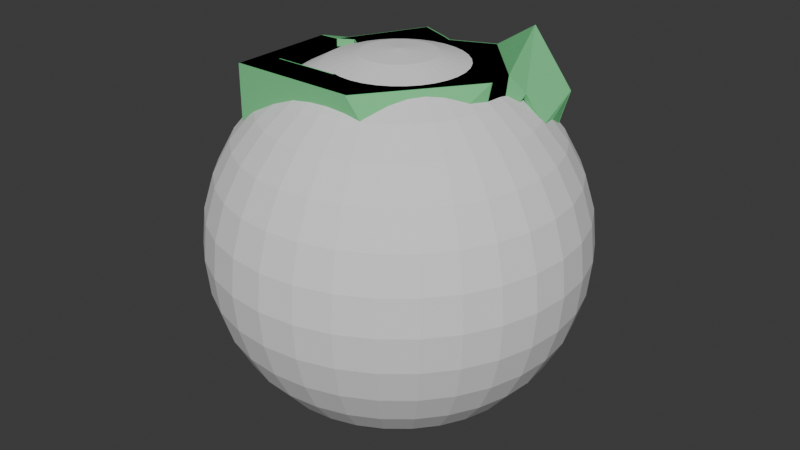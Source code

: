 # Source: elevator_trashed.blend  (saved by Blender 4.1.23; exported with 4.5.12 LTS)
import bpy
from mathutils import Matrix  # noqa: F401  (used for matrix-valued properties, if any)

bpy.ops.wm.read_factory_settings(use_empty=True)
scene = bpy.context.scene
scene.name = 'Scene'

# ---- collections
col_collection = bpy.data.collections.new('Collection'); scene.collection.children.link(col_collection)

# ---- materials (node trees are filled in below, after node groups)
mat_mb_metal_generic = bpy.data.materials.new('mb_metal_generic')
mat_mb_metal_generic.use_transparent_shadow = False
mat_mb_metal_generic.diffuse_color = (0.1823, 0.6247, 0.2627, 1.0)

# ---- material node trees

# ---- world
world_world = bpy.data.worlds.new('World'); scene.world = world_world
world_world.use_nodes = True; world_world.node_tree.nodes.clear()
_N = world_world.node_tree.nodes; _L = world_world.node_tree.links
n0 = _N.new('ShaderNodeOutputWorld'); n0.name = 'World Output'; n0.location = (300, 300)
n1 = _N.new('ShaderNodeBackground'); n1.name = 'Background'; n1.location = (10, 300)
n1.inputs[0].default_value = (0.05088, 0.05088, 0.05088, 1.0)
_L.new(n1.outputs[0], n0.inputs[0])
n0.is_active_output = True
world_world.color = (0.05088, 0.05088, 0.05088)
world_world.use_sun_shadow = False
world_world.sun_shadow_jitter_overblur = 0.0

# ---- meshes
me_unnamed_elevatortrashed_superhigh = bpy.data.meshes.new('unnamed elevatortrashed superhigh')
me_unnamed_elevatortrashed_superhigh.from_pydata([(39.77, -40.0, 46.91), (-68.55, -68.4, 38.23), (-84.85, -77.0, 120.0), (17.75, -77.0, 120.0), (17.38, -77.0, 83.89), (6.632, -77.0, 49.87), (56.07, -77.0, 32.91), (78.0, -77.0, 21.06), (78.0, -77.0, -9.055), (-84.85, -59.4, 55.46), (-79.85, -59.4, 55.46), (-79.85, -54.9, 43.66), (56.6, 77.0, 50.57), (73.0, 70.0, 12.36), (56.6, 70.0, 50.58), (73.0, 70.0, 1.943), (-58.11, 16.29, 120.0), (-58.11, 16.29, 114.0), (-69.85, 10.0, 114.0), (-69.85, -51.37, 114.0), (-69.85, 10.0, 120.0), (-69.85, -51.37, 120.0), (-16.97, 10.0, 114.0), (-16.97, -51.37, 120.0), (-52.24, -70.0, 38.62), (33.34, -77.0, 8.912), (-79.85, -70.0, 54.95), (-79.85, -70.0, 114.0), (21.22, -70.0, 83.89), (58.3, -77.0, 72.45), (23.52, -77.0, 27.89), (-52.24, -77.0, 83.89), (73.0, -4.769, 83.89), (73.0, 32.41, 114.0), (-49.72, 77.0, 69.69), (-79.85, 15.67, 114.0), (-79.85, -59.4, 83.89), (-84.85, 53.32, 38.62), (-84.85, 53.32, 49.96), (88.38, 40.78, 90.0), (-79.85, 13.5, 83.89), (-65.48, 77.0, 38.62), (10.13, 77.0, 38.62), (9.412, 59.04, 38.62), (-52.24, -70.0, 46.56), (6.849, -70.0, 50.09), (65.04, -51.93, 0.08525), (-21.65, -52.13, -7.942), (-35.12, -53.75, -7.942), (-67.83, -57.99, -7.942), (29.13, -40.0, 33.92), (-55.17, -55.13, -17.08), (-21.65, -52.13, -17.08), (12.92, 70.0, -7.942), (73.0, 5.185, 0.174), (73.0, 5.185, -8.967), (12.92, 70.0, -17.08), (65.04, -51.93, -9.055), (-55.17, -55.13, -7.942), (-40.83, -54.14, -17.08), (-70.83, -29.57, -17.08), (-60.05, 34.62, -17.08), (-46.2, 38.48, -7.942), (-46.8, 48.61, -7.942), (-46.8, 48.61, -17.08), (5.375, 49.32, -7.942), (5.375, 49.32, -17.08), (25.66, -58.16, -7.942), (56.42, -70.0, -9.055), (-65.48, 70.0, 38.62), (78.0, 18.0, 83.89), (78.0, -27.17, -17.08), (78.0, 12.44, -8.967), (78.0, 13.21, 0.174), (-52.24, -77.0, 38.62), (-37.22, -77.0, 38.62), (-21.97, -77.0, 38.62), (25.27, -77.0, 6.313), (-3.677, -77.0, 20.4), (59.46, -39.27, -9.055), (62.5, 1.343, 0.174), (54.52, -28.05, -7.942), (54.52, -28.05, -9.055), (-79.85, 70.0, 49.68), (-79.85, 53.32, 38.62), (-79.85, 37.16, -7.942), (40.55, -40.0, 32.42), (40.0, -77.0, 26.06), (54.87, -40.0, 39.08), (78.0, -40.0, 26.57), (-33.22, -70.0, 38.62), (78.0, 77.0, 36.27), (98.45, 41.87, 82.51), (73.0, 40.0, 37.51), (73.0, 40.0, 12.36), (68.68, 61.49, 135.7), (69.53, 70.28, 102.6), (-2.703, 54.84, 83.89), (-3.154, 62.25, 83.89), (-10.31, 54.84, 103.8), (-16.16, 59.04, 83.89), (62.5, 1.343, -8.967), (56.8, -19.66, -17.08), (2.954, -64.53, -17.08), (1.908, -77.0, -17.08), (13.66, -70.0, 114.0), (73.0, -5.076, 114.0), (-16.97, -51.37, 114.0), (-16.87, -70.0, -7.942), (-3.677, -70.0, 20.4), (-21.97, -70.0, 38.62), (25.27, -70.0, 6.313), (33.34, -70.0, 8.912), (73.0, -70.0, 0.08525), (52.92, -70.0, 30.22), (13.66, -70.0, 27.07), (12.42, -70.0, 24.39), (21.72, -70.0, 64.96), (73.0, 40.0, -3.447), (73.0, 15.76, -8.967), (-79.85, 70.0, 43.5), (-65.48, 70.0, 54.75), (-50.74, 70.0, 72.5), (-60.05, 34.62, -7.942), (-79.85, 70.0, -7.942), (-45.73, 63.98, -7.942), (-49.91, 10.0, 120.0), (-16.97, 10.0, 120.0), (6.325, 66.04, 120.0), (31.21, 77.0, 120.0), (-84.85, 9.856, 83.89), (-84.85, 9.422, 120.0), (-84.85, -59.4, 83.89), (-84.85, -65.88, 58.21), (-49.91, 10.0, 114.0), (-33.79, 63.86, 102.6), (-70.83, -29.57, -7.942), (-46.2, 38.48, -17.08), (78.0, 77.0, 3.216), (78.0, 25.37, 120.0), (92.69, 39.76, 92.31), (92.69, 74.19, 107.4), (-81.29, 77.0, 99.8), (-35.95, 77.0, 120.0), (78.0, 40.0, 12.36), (73.0, 14.56, 0.174), (78.0, 40.0, 37.51), (85.37, 37.09, 104.8), (81.06, 38.1, 102.5), (-63.55, -61.4, -7.942), (-40.87, -70.0, -7.942), (-79.85, 37.16, -17.08), (-84.85, 77.0, -17.08), (-84.85, -54.9, 43.66), (-65.48, 77.0, 54.02), (78.0, 4.898, 120.0), (70.61, 66.12, 144.9), (16.73, -40.0, 30.94), (81.31, 72.88, 82.53), (56.6, 70.0, 65.24), (6.751, 60.74, 105.1), (39.99, 70.0, 89.45), (43.27, 70.0, 110.0), (-74.54, 70.0, 95.87), (-36.27, 70.0, 83.89), (-79.85, -34.93, 38.62), (42.41, -70.0, -7.942), (78.0, -28.97, -7.942), (73.0, -40.0, 0.08525), (78.0, -40.0, 0.08525), (56.92, -19.21, -7.942), (56.42, -70.0, 0.08525), (-16.87, -70.08, -17.08), (25.66, -58.16, -17.08), (-68.72, 77.0, 65.27), (-79.25, 74.2, 51.94), (-74.04, 53.32, 79.88), (-64.85, 70.0, 69.24), (-77.2, 61.32, 61.69), (-67.39, 53.32, 74.16), (-78.48, 58.58, 68.83), (-84.85, 61.77, 56.25), (-80.97, 61.77, 62.93), (-49.5, 70.0, 69.09), (-30.55, 77.0, 83.89), (-69.34, 53.32, 81.59), (78.0, -7.774, 83.89), (21.72, -77.0, 64.96), (50.52, -70.0, 71.74), (36.23, -40.0, 50.45), (12.42, -77.0, 24.58), (41.92, -40.0, 23.2), (73.0, -70.0, 17.99), (73.0, -40.0, 22.27), (53.82, -40.0, 34.38), (41.92, -70.0, 23.2), (97.75, 76.04, 98.73), (94.14, 42.88, 80.19), (90.63, 69.51, 98.35), (73.0, 70.0, 47.32), (88.7, 71.63, 88.27), (73.98, 79.53, 98.42), (76.45, 72.81, 90.81), (70.14, 77.02, 104.4), (79.24, 81.34, 90.26), (73.0, 18.88, 83.89), (56.6, 77.0, 67.08), (16.38, 77.0, -17.08), (-84.85, 77.0, 43.58), (-72.28, -62.52, 39.89), (-46.17, -70.0, 64.89), (-46.17, -77.0, 63.52), (-84.85, -61.87, 41.0), (-67.0, -67.09, 30.79), (-83.06, -60.39, 32.49), (-52.24, -70.0, 83.89), (-84.85, -32.84, 38.62), (-68.55, -68.4, 7.64), (-84.85, -77.0, 55.63), (-63.55, -61.4, 36.85), (-68.55, -68.4, -17.08), (-77.81, -47.69, -17.08), (31.21, 77.0, 89.45), (-2.831, 62.25, 120.0), (-10.21, 66.04, 120.0), (3.943, 59.04, 83.89), (7.091, 66.04, 83.89), (-16.4, 66.04, 83.89), (-79.85, 53.32, 49.96), (-50.74, 77.0, 72.5), (-52.24, -77.0, 46.82)], [], [(0, 157, 189), (157, 0, 50), (230, 1, 74), (1, 230, 211), (31, 218, 211), (218, 31, 2), (2, 31, 3), (4, 3, 31), (3, 4, 29), (187, 29, 4), (5, 29, 187), (29, 5, 30), (190, 30, 5), (25, 30, 190), (30, 25, 87), (87, 25, 6), (6, 25, 7), (7, 25, 8), (77, 8, 25), (8, 77, 104), (104, 77, 220), (78, 220, 77), (220, 78, 76), (37, 228, 38), (228, 37, 84), (10, 153, 9), (153, 10, 11), (36, 9, 132), (9, 36, 10), (12, 159, 206), (159, 12, 14), (199, 14, 13), (14, 199, 159), (56, 13, 53), (13, 56, 15), (18, 16, 20), (16, 18, 17), (20, 19, 18), (19, 20, 21), (21, 107, 19), (107, 21, 23), (23, 22, 107), (22, 23, 127), (74, 44, 230), (44, 74, 24), (112, 77, 25), (77, 112, 111), (26, 210, 44), (210, 26, 215), (27, 215, 26), (215, 27, 28), (105, 28, 27), (186, 29, 0), (30, 0, 29), (0, 30, 50), (215, 4, 31), (4, 215, 28), (33, 32, 106), (32, 33, 205), (122, 34, 229), (34, 122, 183), (27, 40, 35), (40, 27, 36), (26, 36, 27), (36, 26, 10), (11, 10, 26), (147, 148, 140), (39, 140, 148), (140, 39, 92), (197, 92, 39), (152, 37, 208), (38, 208, 37), (208, 38, 181), (198, 148, 95), (148, 198, 39), (132, 40, 36), (40, 132, 130), (69, 42, 41), (42, 69, 43), (84, 216, 165), (216, 84, 37), (219, 24, 149), (24, 219, 44), (45, 187, 117), (187, 45, 5), (113, 46, 171), (46, 113, 168), (48, 108, 47), (108, 48, 150), (58, 150, 48), (150, 58, 149), (49, 149, 58), (143, 184, 142), (229, 142, 184), (142, 229, 174), (34, 174, 229), (169, 168, 89), (193, 89, 168), (89, 193, 88), (194, 88, 193), (88, 194, 86), (191, 86, 194), (86, 191, 50), (157, 50, 191), (37, 151, 221), (60, 221, 151), (221, 60, 220), (51, 220, 60), (220, 51, 172), (59, 172, 51), (172, 59, 52), (53, 69, 124), (69, 53, 43), (13, 43, 53), (43, 13, 14), (55, 80, 54), (80, 55, 101), (127, 134, 22), (134, 127, 126), (108, 103, 172), (103, 108, 173), (66, 53, 65), (53, 66, 56), (57, 171, 46), (171, 57, 68), (51, 136, 58), (136, 51, 60), (58, 59, 51), (59, 58, 48), (60, 123, 136), (123, 60, 61), (61, 62, 123), (62, 61, 137), (137, 63, 62), (63, 137, 64), (64, 65, 63), (65, 64, 66), (68, 67, 171), (67, 68, 173), (41, 121, 69), (121, 41, 154), (17, 126, 16), (126, 17, 134), (32, 70, 186), (70, 32, 205), (113, 193, 168), (193, 113, 192), (8, 89, 7), (89, 8, 169), (71, 169, 8), (169, 71, 167), (72, 167, 71), (167, 72, 73), (138, 73, 72), (73, 138, 144), (91, 144, 138), (144, 91, 146), (76, 109, 110), (109, 76, 78), (220, 75, 74), (75, 220, 76), (111, 78, 77), (78, 111, 109), (46, 79, 57), (79, 46, 82), (81, 82, 46), (80, 101, 170), (102, 170, 101), (170, 102, 81), (82, 81, 102), (83, 228, 120), (84, 120, 228), (120, 84, 124), (165, 124, 84), (124, 165, 85), (11, 85, 165), (29, 186, 155), (70, 155, 186), (155, 70, 139), (147, 139, 70), (50, 30, 86), (87, 86, 30), (86, 87, 88), (6, 88, 87), (88, 6, 89), (7, 89, 6), (24, 74, 90), (75, 90, 74), (90, 75, 110), (76, 110, 75), (91, 196, 146), (92, 146, 196), (146, 93, 144), (94, 144, 93), (198, 95, 202), (96, 202, 95), (164, 184, 100), (227, 100, 184), (100, 227, 97), (98, 97, 227), (97, 98, 225), (226, 225, 98), (213, 217, 74), (220, 74, 217), (225, 99, 97), (100, 97, 99), (100, 135, 164), (55, 102, 101), (102, 55, 82), (82, 55, 79), (71, 79, 55), (79, 71, 57), (8, 57, 71), (57, 8, 68), (103, 68, 8), (68, 103, 173), (104, 103, 8), (103, 104, 172), (220, 172, 104), (188, 105, 106), (107, 106, 105), (106, 107, 33), (22, 33, 107), (162, 33, 22), (33, 162, 95), (90, 150, 24), (150, 90, 108), (108, 90, 109), (110, 109, 90), (108, 109, 166), (111, 166, 109), (112, 166, 111), (166, 112, 171), (171, 112, 113), (113, 112, 192), (192, 112, 114), (114, 112, 195), (195, 112, 115), (116, 115, 112), (45, 115, 116), (117, 115, 45), (115, 117, 188), (28, 188, 117), (93, 199, 94), (13, 94, 199), (15, 94, 13), (118, 94, 15), (94, 118, 145), (119, 145, 118), (145, 119, 54), (55, 54, 119), (124, 69, 120), (121, 120, 69), (120, 121, 83), (83, 121, 177), (183, 177, 121), (122, 177, 183), (177, 122, 163), (123, 85, 136), (85, 123, 124), (62, 124, 123), (63, 124, 62), (124, 63, 125), (65, 125, 63), (53, 125, 65), (125, 53, 124), (16, 143, 20), (143, 16, 224), (126, 224, 16), (224, 126, 223), (127, 223, 126), (223, 127, 128), (128, 127, 129), (129, 127, 139), (23, 139, 127), (139, 23, 155), (155, 23, 3), (3, 23, 2), (21, 2, 23), (20, 2, 21), (2, 20, 131), (132, 131, 130), (131, 132, 2), (133, 2, 132), (2, 133, 218), (218, 133, 212), (212, 133, 153), (153, 133, 9), (132, 9, 133), (107, 105, 19), (27, 19, 105), (19, 27, 18), (35, 18, 27), (163, 18, 35), (18, 163, 17), (17, 163, 134), (135, 134, 163), (99, 134, 135), (160, 134, 99), (162, 134, 160), (134, 162, 22), (136, 11, 49), (11, 136, 85), (151, 61, 60), (152, 61, 151), (61, 152, 137), (137, 152, 64), (64, 152, 66), (66, 152, 56), (207, 56, 152), (138, 56, 207), (56, 138, 15), (72, 15, 138), (15, 72, 118), (118, 72, 119), (119, 72, 55), (71, 55, 72), (139, 147, 156), (140, 156, 147), (156, 140, 141), (141, 140, 196), (92, 196, 140), (191, 115, 157), (20, 143, 142), (131, 20, 142), (223, 226, 98), (142, 130, 131), (205, 95, 148), (73, 144, 145), (145, 144, 94), (92, 197, 146), (205, 148, 147), (0, 189, 186), (150, 149, 24), (28, 117, 187), (152, 151, 37), (214, 153, 216), (175, 34, 154), (204, 141, 196), (183, 121, 154), (158, 159, 199), (155, 3, 29), (156, 129, 139), (157, 115, 189), (105, 188, 28), (112, 25, 190), (161, 203, 96), (175, 154, 208), (158, 206, 159), (160, 99, 225), (160, 161, 162), (99, 135, 100), (163, 164, 135), (153, 165, 216), (49, 11, 209), (166, 67, 108), (58, 136, 49), (168, 81, 46), (167, 168, 169), (81, 167, 170), (170, 167, 80), (166, 171, 67), (108, 172, 47), (172, 52, 47), (67, 173, 108), (48, 47, 52), (174, 175, 181), (181, 175, 208), (34, 175, 174), (176, 142, 174), (177, 163, 185), (179, 178, 177), (176, 180, 179), (180, 176, 174), (181, 38, 182), (181, 182, 174), (180, 174, 182), (178, 179, 182), (182, 179, 180), (38, 228, 182), (182, 228, 178), (177, 185, 179), (179, 185, 176), (154, 34, 183), (156, 203, 129), (130, 142, 176), (130, 176, 185), (185, 35, 40), (229, 184, 164), (161, 96, 162), (163, 35, 185), (225, 161, 160), (83, 177, 178), (32, 186, 189), (106, 32, 189), (187, 4, 28), (106, 189, 188), (5, 45, 116), (188, 189, 115), (190, 116, 112), (190, 5, 116), (191, 195, 115), (192, 114, 193), (194, 193, 114), (194, 195, 191), (194, 114, 195), (80, 167, 54), (167, 81, 168), (91, 204, 196), (91, 206, 204), (197, 93, 146), (39, 198, 200), (39, 200, 197), (199, 197, 200), (197, 199, 93), (158, 200, 198), (199, 200, 158), (202, 96, 201), (202, 158, 198), (158, 202, 204), (201, 96, 203), (203, 156, 141), (204, 202, 201), (201, 203, 141), (206, 158, 204), (204, 201, 141), (129, 203, 222), (95, 162, 96), (95, 205, 33), (70, 205, 147), (206, 91, 12), (138, 12, 91), (12, 138, 42), (207, 42, 138), (42, 207, 41), (152, 41, 207), (208, 41, 152), (41, 208, 154), (203, 161, 222), (143, 227, 184), (42, 43, 12), (14, 12, 43), (54, 167, 73), (73, 145, 54), (26, 209, 11), (44, 219, 26), (215, 211, 210), (211, 44, 210), (1, 214, 213), (212, 214, 1), (211, 218, 1), (1, 213, 74), (212, 153, 214), (153, 11, 165), (37, 221, 216), (48, 52, 59), (215, 31, 211), (221, 214, 216), (214, 217, 213), (212, 1, 218), (26, 219, 209), (149, 209, 219), (209, 149, 49), (221, 217, 214), (221, 220, 217), (128, 129, 222), (222, 226, 128), (40, 130, 185), (128, 226, 223), (98, 224, 223), (222, 161, 226), (227, 224, 98), (226, 161, 225), (143, 224, 227), (83, 178, 228), (229, 164, 122), (122, 164, 163), (211, 230, 44)])
me_unnamed_elevatortrashed_superhigh.polygons.foreach_set('use_smooth', [True] * 478)
_k = set([(0, 50), (0, 186), (0, 189), (1, 212), (1, 213), (1, 218), (2, 3), (2, 131), (2, 218), (3, 29), (3, 155), (4, 28), (4, 31), (4, 187), (5, 45), (5, 116), (5, 187), (5, 190), (6, 7), (6, 87), (7, 8), (8, 71), (8, 104), (9, 10), (9, 132), (9, 153), (10, 11), (10, 36), (11, 26), (11, 49), (11, 153), (11, 165), (11, 209), (12, 14), (12, 42), (12, 206), (13, 14), (13, 15), (13, 53), (13, 199), (14, 43), (14, 159), (15, 56), (15, 118), (16, 17), (16, 20), (16, 126), (17, 18), (17, 134), (18, 19), (18, 20), (19, 21), (19, 107), (20, 21), (20, 131), (20, 142), (20, 143), (21, 23), (22, 107), (22, 127), (22, 134), (23, 107), (23, 127), (24, 44), (24, 74), (24, 90), (24, 149), (24, 150), (25, 77), (25, 112), (25, 190), (26, 27), (26, 44), (26, 209), (26, 219), (27, 35), (27, 105), (28, 117), (28, 187), (28, 215), (29, 30), (29, 155), (30, 87), (31, 211), (31, 215), (32, 106), (32, 186), (32, 189), (32, 205), (33, 95), (33, 106), (33, 205), (34, 154), (34, 174), (34, 175), (34, 183), (34, 229), (35, 40), (35, 163), (35, 185), (36, 40), (36, 132), (37, 38), (37, 84), (37, 151), (37, 152), (37, 216), (37, 221), (38, 181), (38, 182), (38, 228), (39, 148), (39, 197), (39, 198), (39, 200), (40, 185), (41, 42), (41, 69), (41, 154), (42, 43), (43, 69), (44, 210), (44, 211), (44, 219), (44, 230), (45, 116), (45, 117), (46, 57), (46, 81), (46, 168), (46, 171), (47, 48), (47, 52), (47, 108), (47, 172), (48, 52), (48, 58), (48, 59), (49, 58), (49, 136), (49, 149), (49, 209), (50, 86), (51, 58), (51, 59), (51, 60), (52, 59), (52, 172), (53, 56), (53, 65), (53, 124), (54, 55), (54, 73), (54, 80), (54, 145), (54, 167), (55, 101), (55, 119), (56, 66), (57, 68), (57, 79), (58, 136), (60, 61), (60, 136), (61, 123), (61, 137), (62, 63), (62, 123), (62, 137), (63, 64), (63, 65), (64, 66), (64, 137), (65, 66), (67, 108), (67, 166), (67, 171), (67, 173), (68, 171), (68, 173), (69, 121), (69, 124), (70, 147), (70, 186), (70, 205), (71, 72), (72, 138), (73, 144), (73, 145), (73, 167), (74, 75), (74, 230), (75, 76), (76, 78), (76, 110), (77, 78), (77, 111), (78, 109), (79, 82), (80, 101), (80, 167), (80, 170), (81, 82), (81, 167), (81, 168), (81, 170), (82, 102), (83, 120), (83, 177), (83, 178), (83, 228), (84, 165), (84, 228), (85, 124), (85, 136), (86, 88), (88, 89), (89, 169), (90, 110), (91, 138), (91, 196), (91, 204), (91, 206), (92, 140), (92, 146), (92, 197), (93, 94), (93, 146), (93, 197), (93, 199), (94, 144), (94, 145), (95, 148), (95, 162), (95, 198), (95, 205), (96, 161), (96, 162), (96, 202), (96, 203), (97, 100), (97, 225), (98, 223), (98, 224), (98, 226), (98, 227), (99, 100), (99, 135), (99, 160), (99, 225), (100, 135), (100, 164), (101, 102), (103, 172), (103, 173), (104, 220), (105, 107), (105, 188), (106, 188), (106, 189), (108, 150), (108, 166), (108, 172), (108, 173), (109, 110), (109, 111), (111, 112), (112, 116), (113, 168), (113, 171), (113, 192), (114, 192), (114, 194), (114, 195), (115, 157), (115, 188), (115, 189), (115, 191), (115, 195), (116, 190), (117, 187), (118, 119), (120, 124), (121, 154), (121, 183), (122, 163), (122, 164), (122, 183), (122, 229), (123, 136), (126, 127), (126, 134), (128, 129), (128, 222), (128, 223), (128, 226), (129, 139), (129, 156), (129, 203), (129, 222), (130, 131), (130, 132), (130, 142), (130, 176), (130, 185), (131, 142), (135, 163), (135, 164), (138, 207), (139, 155), (139, 156), (140, 147), (141, 156), (141, 196), (141, 201), (141, 203), (142, 143), (142, 174), (142, 176), (143, 184), (143, 224), (143, 227), (144, 145), (144, 146), (146, 197), (147, 148), (147, 205), (148, 205), (149, 150), (149, 209), (149, 219), (151, 152), (152, 207), (152, 208), (153, 165), (153, 212), (153, 214), (153, 216), (154, 175), (154, 183), (154, 208), (157, 189), (157, 191), (158, 159), (158, 198), (158, 199), (158, 200), (158, 202), (158, 204), (158, 206), (159, 199), (159, 206), (160, 161), (160, 162), (160, 225), (161, 162), (161, 203), (161, 222), (161, 225), (161, 226), (163, 164), (163, 177), (163, 185), (164, 184), (164, 229), (165, 216), (166, 171), (167, 169), (167, 170), (168, 169), (168, 193), (174, 175), (174, 176), (174, 180), (174, 181), (174, 182), (175, 181), (175, 208), (176, 179), (176, 180), (176, 185), (177, 178), (177, 179), (177, 185), (178, 179), (178, 182), (178, 228), (179, 180), (179, 185), (180, 182), (181, 182), (181, 208), (182, 228), (184, 227), (184, 229), (186, 189), (188, 189), (191, 194), (191, 195), (192, 193), (193, 194), (194, 195), (196, 204), (197, 199), (197, 200), (198, 200), (198, 202), (199, 200), (201, 202), (201, 203), (201, 204), (203, 222), (204, 206), (209, 219), (210, 211), (210, 215), (211, 215), (211, 230), (212, 214), (212, 218), (213, 214), (213, 217), (214, 216), (214, 217), (214, 221), (216, 221), (217, 220), (217, 221), (220, 221), (222, 226), (223, 224), (223, 226), (224, 227), (225, 226)])
me_unnamed_elevatortrashed_superhigh.attributes.new('sharp_edge', 'BOOLEAN', 'EDGE').data.foreach_set('value', [ (min(e.vertices), max(e.vertices)) in _k for e in me_unnamed_elevatortrashed_superhigh.edges])
_uv = me_unnamed_elevatortrashed_superhigh.uv_layers.new(name='UVMap_0')
_uv.uv.foreach_set('vector', [0.3278, -0.6049, 0.4427, -0.7033, 0.3455, -0.583, 0.4427, -0.7033, 0.3278, -0.6049, 0.3809, -0.685, 0.163, -0.6054, 0.08172, -0.6584, 0.163, -0.656, 0.08172, -0.6584, 0.163, -0.6054, 0.163, -0.5302, 0.163, -0.3769, 0.0004881, -0.5511, 0.163, -0.5302, 0.0004881, -0.5511, 0.163, -0.3769, 0.0004881, -0.1542, 0.0004881, -0.1542, 0.163, -0.3769, 0.5624, -0.1542, 0.5605, -0.3769, 0.5624, -0.1542, 0.163, -0.3769, 0.5624, -0.1542, 0.5605, -0.3769, 0.7994, -0.4474, 0.5822, -0.4936, 0.7994, -0.4474, 0.5605, -0.3769, 0.507, -0.5866, 0.7994, -0.4474, 0.5822, -0.4936, 0.7994, -0.4474, 0.507, -0.5866, 0.5912, -0.7222, 0.5358, -0.7426, 0.5912, -0.7222, 0.507, -0.5866, 0.6401, -0.8392, 0.5912, -0.7222, 0.5358, -0.7426, 0.5912, -0.7222, 0.6401, -0.8392, 0.6733, -0.7335, 0.6733, -0.7335, 0.6401, -0.8392, 0.7883, -0.6912, 0.7883, -0.6912, 0.6401, -0.8392, 0.8975, -0.7643, 0.8975, -0.7643, 0.6401, -0.8392, 0.8975, -0.95, 0.5999, -0.8553, 0.8975, -0.95, 0.6401, -0.8392, 0.8975, -0.95, 0.5999, -0.8553, 0.4834, -0.9995, 0.4834, -0.9995, 0.5999, -0.8553, 0.08172, -0.9995, 0.4556, -0.7684, 0.08172, -0.9995, 0.5999, -0.8553, 0.08172, -0.9995, 0.4556, -0.7684, 0.3645, -0.656, 0.0004881, -0.656, 0.02541, -0.5861, 0.0004881, -0.5861, 0.02541, -0.5861, 0.0004881, -0.656, 0.02541, -0.656, 0.1115, -0.0254, 0.1399, -0.0005012, 0.1115, -0.0005012, 0.1399, -0.0005012, 0.1115, -0.0254, 0.1399, -0.0254, 0.9746, -0.3769, 0.9995, -0.5522, 0.9995, -0.3769, 0.9995, -0.5522, 0.9746, -0.3769, 0.9746, -0.5522, 0.02785, -0.5823, 0.07202, -0.4919, 0.02785, -0.4805, 0.07202, -0.4919, 0.02785, -0.5823, 0.07202, -0.5823, 0.8726, -0.6024, 0.7909, -0.5823, 0.8726, -0.8179, 0.7909, -0.5823, 0.8726, -0.6024, 0.7909, -0.4919, 0.5383, -0.9995, 0.8726, -0.8179, 0.5383, -0.9431, 0.8726, -0.8179, 0.5383, -0.9995, 0.8726, -0.8822, 0.07525, -0.1912, 0.1338, -0.1542, 0.07525, -0.1542, 0.1338, -0.1542, 0.07525, -0.1912, 0.1338, -0.1912, 0.5494, -0.1542, 0.1622, -0.1912, 0.5494, -0.1912, 0.1622, -0.1912, 0.5494, -0.1542, 0.1622, -0.1542, 0.9247, -0.1542, 0.6106, -0.1912, 0.9247, -0.1912, 0.6106, -0.1912, 0.9247, -0.1542, 0.6106, -0.1542, 0.8378, -0.1542, 0.4506, -0.1912, 0.8378, -0.1912, 0.4506, -0.1912, 0.8378, -0.1542, 0.4506, -0.1542, 0.0004881, -0.656, 0.04466, -0.607, 0.0004881, -0.6054, 0.04466, -0.607, 0.0004881, -0.656, 0.04466, -0.656, 0.04466, -0.6401, 0.0004881, -0.5999, 0.0004881, -0.6401, 0.0004881, -0.5999, 0.04466, -0.6401, 0.04466, -0.5999, 0.9746, -0.5553, 0.837, -0.5217, 0.837, -0.607, 0.837, -0.5217, 0.9746, -0.5553, 0.837, -0.3769, 0.9746, -0.1912, 0.837, -0.3769, 0.9746, -0.5553, 0.837, -0.3769, 0.9746, -0.1912, 0.4203, -0.3769, 0.458, -0.1912, 0.4203, -0.3769, 0.9746, -0.1912, 0.5627, -0.8975, 0.9995, -0.7993, 0.7661, -0.6721, 0.9995, -0.5911, 0.7661, -0.6721, 0.9995, -0.7993, 0.7661, -0.6721, 0.9995, -0.5911, 0.7661, -0.6191, 0.9553, -0.163, 0.9995, -0.5605, 0.9995, -0.163, 0.9995, -0.5605, 0.9553, -0.163, 0.9553, -0.5797, 0.3092, -0.1912, 0.5438, -0.3769, 0.5457, -0.1912, 0.5438, -0.3769, 0.3092, -0.1912, 0.3946, -0.3769, 0.928, -0.1705, 0.9721, -0.1756, 0.9721, -0.1705, 0.9721, -0.1756, 0.928, -0.1705, 0.928, -0.1767, 0.04466, -0.1912, 0.5714, -0.3769, 0.5852, -0.1912, 0.5714, -0.3769, 0.04466, -0.1912, 0.1115, -0.3769, 0.04466, -0.5553, 0.1115, -0.3769, 0.04466, -0.1912, 0.1115, -0.3769, 0.04466, -0.5553, 0.1115, -0.5522, 0.1399, -0.6249, 0.1115, -0.5522, 0.04466, -0.5553, 0.2797, -0.9343, 0.2733, -0.9128, 0.2628, -0.9708, 0.2564, -0.9493, 0.2628, -0.9708, 0.2733, -0.9128, 0.2628, -0.9708, 0.2564, -0.9493, 0.2495, -0.9995, 0.2431, -0.978, 0.2495, -0.9995, 0.2564, -0.9493, 0.02785, -0.9995, 0.1773, -0.656, 0.02785, -0.6254, 0.1773, -0.5861, 0.02785, -0.6254, 0.1773, -0.656, 0.02785, -0.6254, 0.1773, -0.5861, 0.1239, -0.5473, 0.0751, -0.9605, 0.2733, -0.9128, 0.1257, -0.8511, 0.2733, -0.9128, 0.0751, -0.9605, 0.2564, -0.9493, 0.8885, -0.0005012, 0.4285, -0.0254, 0.8885, -0.0254, 0.4285, -0.0254, 0.8885, -0.0005012, 0.4515, -0.0005012, 0.928, -0.09701, 0.9721, -0.5244, 0.9721, -0.09701, 0.9721, -0.5244, 0.928, -0.09701, 0.928, -0.5244, 0.8227, -0.0254, 0.2791, -0.0005012, 0.2659, -0.0254, 0.2791, -0.0005012, 0.8227, -0.0254, 0.8227, -0.0005012, 0.8933, -0.6669, 0.837, -0.656, 0.8933, -0.9431, 0.837, -0.656, 0.8933, -0.6669, 0.837, -0.607, 0.04466, -0.508, 0.0004881, -0.5822, 0.04466, -0.5822, 0.0004881, -0.5822, 0.04466, -0.508, 0.0004881, -0.507, 0.04466, -0.8726, 0.1586, -0.833, 0.04466, -0.79, 0.1586, -0.833, 0.04466, -0.8726, 0.2339, -0.8726, 0.1472, -0.2484, 0.04466, -0.3899, 0.1574, -0.366, 0.04466, -0.3899, 0.1472, -0.2484, 0.04466, -0.2196, 0.1385, -0.1484, 0.04466, -0.2196, 0.1472, -0.2484, 0.04466, -0.2196, 0.1385, -0.1484, 0.09895, -0.1066, 0.1204, -0.08533, 0.09895, -0.1066, 0.1385, -0.1484, 0.7052, -0.1542, 0.6783, -0.3769, 0.9817, -0.2788, 0.8295, -0.4471, 0.9817, -0.2788, 0.6783, -0.3769, 0.9817, -0.2788, 0.8295, -0.4471, 0.9191, -0.4917, 0.8244, -0.4644, 0.9191, -0.4917, 0.8295, -0.4471, 0.1024, -0.8936, 0.1274, -0.8936, 0.1024, -0.7303, 0.1274, -0.7568, 0.1024, -0.7303, 0.1274, -0.8936, 0.1024, -0.7303, 0.1274, -0.7568, 0.2177, -0.6532, 0.2229, -0.6822, 0.2177, -0.6532, 0.1274, -0.7568, 0.2177, -0.6532, 0.2229, -0.6822, 0.324, -0.6943, 0.3171, -0.7511, 0.324, -0.6943, 0.2229, -0.6822, 0.324, -0.6943, 0.3171, -0.7511, 0.3809, -0.685, 0.4427, -0.7033, 0.3809, -0.685, 0.3171, -0.7511, 0.1773, 0.2733, 0.2792, -0.0254, 0.8146, -0.07013, 0.7003, -0.07038, 0.8146, -0.07013, 0.2792, -0.0254, 0.8146, -0.07013, 0.7003, -0.07038, 0.9452, -0.08174, 0.8615, -0.1484, 0.9452, -0.08174, 0.7003, -0.07038, 0.9452, -0.08174, 0.8615, -0.1484, 0.9559, -0.3899, 0.8553, -0.2199, 0.9559, -0.3899, 0.8615, -0.1484, 0.9559, -0.3899, 0.8553, -0.2199, 0.8426, -0.366, 0.5383, -0.9431, 0.09703, -0.656, 0.02541, -0.9431, 0.09703, -0.656, 0.5383, -0.9431, 0.5244, -0.656, 0.8726, -0.8179, 0.5244, -0.656, 0.5383, -0.9431, 0.5244, -0.656, 0.8726, -0.8179, 0.7909, -0.5823, 0.1274, -0.9495, 0.1797, -0.8931, 0.1274, -0.8931, 0.1797, -0.8931, 0.1274, -0.9495, 0.1797, -0.9495, 0.3894, -0.1542, 0.1746, -0.1912, 0.3894, -0.1912, 0.1746, -0.1912, 0.3894, -0.1542, 0.1746, -0.1542, 0.6101, -0.9431, 0.5113, -0.9995, 0.6101, -0.9995, 0.5113, -0.9995, 0.6101, -0.9431, 0.3982, -0.9995, 0.8214, -0.9995, 0.928, -0.9431, 0.8214, -0.9431, 0.928, -0.9431, 0.8214, -0.9995, 0.928, -0.9995, 0.8413, -0.95, 0.9553, -0.8936, 0.8413, -0.8936, 0.9553, -0.8936, 0.8413, -0.95, 0.9553, -0.95, 0.1385, -0.9995, 0.2997, -0.9431, 0.1385, -0.9431, 0.2997, -0.9431, 0.1385, -0.9995, 0.2997, -0.9995, 0.8516, -0.9431, 0.7801, -0.9995, 0.8516, -0.9995, 0.7801, -0.9995, 0.8516, -0.9431, 0.7516, -0.9431, 0.2997, -0.9995, 0.7047, -0.9431, 0.2997, -0.9431, 0.7047, -0.9431, 0.2997, -0.9995, 0.7047, -0.9995, 0.1241, -0.9995, 0.1931, -0.9431, 0.1241, -0.9431, 0.1931, -0.9431, 0.1241, -0.9995, 0.1931, -0.9995, 0.7291, -0.9995, 0.793, -0.9431, 0.7291, -0.9431, 0.793, -0.9431, 0.7291, -0.9995, 0.793, -0.9995, 0.1901, -0.9995, 0.5023, -0.9431, 0.1901, -0.9431, 0.5023, -0.9431, 0.1901, -0.9995, 0.5023, -0.9995, 0.21, -0.95, 0.3982, -0.9431, 0.21, -0.8936, 0.3982, -0.9431, 0.21, -0.95, 0.3982, -0.9995, 0.9721, -0.656, 0.928, -0.5565, 0.928, -0.656, 0.928, -0.5565, 0.9721, -0.656, 0.9721, -0.5611, 0.1338, -0.1912, 0.1746, -0.1542, 0.1338, -0.1542, 0.1746, -0.1542, 0.1338, -0.1912, 0.1746, -0.1912, 0.5438, -0.8726, 0.4001, -0.8975, 0.5627, -0.8975, 0.4001, -0.8975, 0.5438, -0.8726, 0.3946, -0.8726, 0.9553, -0.8936, 0.7661, -0.7568, 0.7661, -0.8936, 0.7661, -0.7568, 0.9553, -0.8936, 0.9553, -0.7832, 0.0004881, -0.95, 0.2339, -0.7303, 0.0004881, -0.7643, 0.2339, -0.7303, 0.0004881, -0.95, 0.2339, -0.8936, 0.3149, -0.9995, 0.2339, -0.8936, 0.0004881, -0.95, 0.2339, -0.8936, 0.3149, -0.9995, 0.3035, -0.9431, 0.5648, -0.9495, 0.3035, -0.9431, 0.3149, -0.9995, 0.3035, -0.9431, 0.5648, -0.9495, 0.5696, -0.8931, 0.9721, -0.8743, 0.5696, -0.8931, 0.5648, -0.9495, 0.5696, -0.8931, 0.9721, -0.8743, 0.7387, -0.8179, 0.9721, -0.6705, 0.7387, -0.8179, 0.9721, -0.8743, 0.7387, -0.8179, 0.9721, -0.6705, 0.7387, -0.6629, 0.0004881, -0.3645, 0.04466, -0.4556, 0.04466, -0.3645, 0.04466, -0.4556, 0.0004881, -0.3645, 0.0004881, -0.4556, 0.9452, -0.08174, 0.9995, -0.2379, 0.9995, -0.163, 0.9995, -0.2379, 0.9452, -0.08174, 0.9995, -0.3645, 0.04466, -0.5999, 0.0004881, -0.4556, 0.0004881, -0.5999, 0.0004881, -0.4556, 0.04466, -0.5999, 0.04466, -0.4556, 0.8413, -0.8936, 0.7615, -0.95, 0.8413, -0.95, 0.7615, -0.95, 0.8413, -0.8936, 0.6906, -0.95, 0.6906, -0.9431, 0.6906, -0.95, 0.8413, -0.8936, 0.5052, -0.8931, 0.5052, -0.9495, 0.6349, -0.9431, 0.6377, -0.9995, 0.6349, -0.9431, 0.5052, -0.9495, 0.6349, -0.9431, 0.6377, -0.9995, 0.6906, -0.9431, 0.6906, -0.95, 0.6906, -0.9431, 0.6377, -0.9995, 0.928, -0.5878, 0.8227, -0.5861, 0.928, -0.6259, 0.8227, -0.656, 0.928, -0.6259, 0.8227, -0.5861, 0.928, -0.6259, 0.8227, -0.656, 0.928, -0.9431, 0.2659, -0.656, 0.928, -0.9431, 0.8227, -0.656, 0.928, -0.9431, 0.2659, -0.656, 0.7208, -0.9431, 0.1399, -0.6249, 0.7208, -0.9431, 0.2659, -0.656, 0.0004881, -0.4474, 0.4373, -0.3769, 0.5172, -0.1542, 0.5998, -0.3769, 0.5172, -0.1542, 0.4373, -0.3769, 0.5172, -0.1542, 0.5998, -0.3769, 0.6464, -0.1542, 0.7203, -0.2481, 0.6464, -0.1542, 0.5998, -0.3769, 0.2339, -0.6191, 0.0004881, -0.5911, 0.2339, -0.676, 0.0004881, -0.6732, 0.2339, -0.676, 0.0004881, -0.5911, 0.2339, -0.676, 0.0004881, -0.6732, 0.2339, -0.7823, 0.0004881, -0.7883, 0.2339, -0.7823, 0.0004881, -0.6732, 0.2339, -0.7823, 0.0004881, -0.7883, 0.2339, -0.8975, 0.0004881, -0.8975, 0.2339, -0.8975, 0.0004881, -0.7883, 0.04466, -0.163, 0.0004881, -0.163, 0.04466, -0.2578, 0.0004881, -0.2379, 0.04466, -0.2578, 0.0004881, -0.163, 0.04466, -0.2578, 0.0004881, -0.2379, 0.04466, -0.3645, 0.0004881, -0.3645, 0.04466, -0.3645, 0.0004881, -0.2379, 0.02785, -0.8975, 0.03392, -0.996, 0.2613, -0.8975, 0.2495, -0.9995, 0.2613, -0.8975, 0.03392, -0.996, 0.8975, -0.6629, 0.8726, -0.6629, 0.8975, -0.8179, 0.8726, -0.8179, 0.8975, -0.8179, 0.8726, -0.6629, 0.0751, -0.9605, 0.1257, -0.8511, 0.05427, -0.8899, 0.07022, -0.8553, 0.05427, -0.8899, 0.1257, -0.8511, 0.07202, -0.2932, 0.02785, -0.3217, 0.07202, -0.397, 0.02785, -0.3958, 0.07202, -0.397, 0.02785, -0.3217, 0.07202, -0.397, 0.02785, -0.3958, 0.07202, -0.4493, 0.02785, -0.4634, 0.07202, -0.4493, 0.02785, -0.3958, 0.07202, -0.4493, 0.02785, -0.4634, 0.07202, -0.4972, 0.02785, -0.5129, 0.07202, -0.4972, 0.02785, -0.4634, 0.08947, -0.7043, 0.08172, -0.847, 0.163, -0.656, 0.08172, -0.9995, 0.163, -0.656, 0.08172, -0.847, 0.4972, -0.3769, 0.4114, -0.254, 0.4493, -0.3769, 0.397, -0.3769, 0.4493, -0.3769, 0.4114, -0.254, 0.397, -0.3769, 0.3586, -0.2612, 0.2932, -0.3769, 0.481, -0.8726, 0.6377, -0.7919, 0.5052, -0.8203, 0.6377, -0.7919, 0.481, -0.8726, 0.6906, -0.7806, 0.6906, -0.7806, 0.481, -0.8726, 0.7615, -0.8052, 0.6851, -0.8975, 0.7615, -0.8052, 0.481, -0.8726, 0.7615, -0.8052, 0.6851, -0.8975, 0.8413, -0.833, 0.9995, -0.8975, 0.8413, -0.833, 0.6851, -0.8975, 0.8413, -0.833, 0.9995, -0.8975, 0.9553, -0.79, 0.9208, -0.4886, 0.9553, -0.79, 0.9995, -0.8975, 0.9553, -0.79, 0.9208, -0.4886, 0.8807, -0.6018, 0.9995, -0.4835, 0.9208, -0.4886, 0.9995, -0.8975, 0.9208, -0.4886, 0.9995, -0.4835, 0.9559, -0.3899, 0.9452, -0.08174, 0.9559, -0.3899, 0.9995, -0.4835, 0.9553, -0.7606, 0.9553, -0.542, 0.5457, -0.8726, 0.8378, -0.3894, 0.5457, -0.8726, 0.9553, -0.542, 0.5457, -0.8726, 0.8378, -0.3894, 0.3092, -0.8726, 0.4506, -0.3894, 0.3092, -0.8726, 0.8378, -0.3894, 0.07202, -0.6896, 0.3092, -0.8726, 0.4506, -0.3894, 0.3092, -0.8726, 0.07202, -0.6896, 0.1257, -0.8511, 0.7422, -0.656, 0.7803, -0.9431, 0.837, -0.656, 0.7803, -0.9431, 0.7422, -0.656, 0.6101, -0.9431, 0.6101, -0.9431, 0.7422, -0.656, 0.5444, -0.7684, 0.6355, -0.656, 0.5444, -0.7684, 0.7422, -0.656, 0.6101, -0.9431, 0.5444, -0.7684, 0.3147, -0.9431, 0.4001, -0.8553, 0.3147, -0.9431, 0.5444, -0.7684, 0.3599, -0.8392, 0.3147, -0.9431, 0.4001, -0.8553, 0.3147, -0.9431, 0.3599, -0.8392, 0.21, -0.8936, 0.21, -0.8936, 0.3599, -0.8392, 0.1274, -0.8936, 0.1274, -0.8936, 0.3599, -0.8392, 0.1274, -0.7832, 0.1274, -0.7832, 0.3599, -0.8392, 0.2274, -0.7078, 0.2274, -0.7078, 0.3599, -0.8392, 0.3171, -0.7511, 0.3171, -0.7511, 0.3599, -0.8392, 0.4579, -0.7272, 0.4642, -0.7437, 0.4579, -0.7272, 0.3599, -0.8392, 0.4919, -0.5853, 0.4579, -0.7272, 0.4642, -0.7437, 0.4178, -0.4936, 0.4579, -0.7272, 0.4919, -0.5853, 0.4579, -0.7272, 0.4178, -0.4936, 0.2394, -0.4518, 0.4153, -0.3769, 0.2394, -0.4518, 0.4178, -0.4936, 0.2613, -0.6629, 0.07202, -0.6024, 0.2613, -0.8179, 0.07202, -0.8179, 0.2613, -0.8179, 0.07202, -0.6024, 0.07202, -0.8822, 0.2613, -0.8179, 0.07202, -0.8179, 0.2613, -0.9154, 0.2613, -0.8179, 0.07202, -0.8822, 0.2613, -0.8179, 0.2613, -0.9154, 0.4218, -0.8931, 0.4142, -0.9495, 0.4218, -0.8931, 0.2613, -0.9154, 0.4218, -0.8931, 0.4142, -0.9495, 0.481, -0.8931, 0.481, -0.9495, 0.481, -0.8931, 0.4142, -0.9495, 0.02541, -0.9431, 0.09703, -0.656, 0.02541, -0.6259, 0.09703, -0.5565, 0.02541, -0.6259, 0.09703, -0.656, 0.02541, -0.6259, 0.09703, -0.5565, 0.02541, -0.5878, 0.02541, -0.5878, 0.09703, -0.5565, 0.1002, -0.4672, 0.1767, -0.4681, 0.1002, -0.4672, 0.09703, -0.5565, 0.1705, -0.4471, 0.1002, -0.4672, 0.1767, -0.4681, 0.1002, -0.4672, 0.1705, -0.4471, 0.05189, -0.303, 0.7047, -0.1241, 0.7208, -0.0254, 0.2997, -0.07038, 0.7208, -0.0254, 0.7047, -0.1241, 0.928, -0.0254, 0.7291, -0.1931, 0.928, -0.0254, 0.7047, -0.1241, 0.793, -0.1901, 0.928, -0.0254, 0.7291, -0.1931, 0.928, -0.0254, 0.793, -0.1901, 0.89, -0.1955, 0.8214, -0.5023, 0.89, -0.1955, 0.793, -0.1901, 0.928, -0.5383, 0.89, -0.1955, 0.8214, -0.5023, 0.89, -0.1955, 0.928, -0.5383, 0.928, -0.0254, 0.5891, -0.1338, 0.9721, -0.2948, 0.5494, -0.07526, 0.9721, -0.2948, 0.5891, -0.1338, 0.9721, -0.4266, 0.5494, -0.1746, 0.9721, -0.4266, 0.5891, -0.1338, 0.9721, -0.4266, 0.5494, -0.1746, 0.9721, -0.465, 0.5494, -0.3894, 0.9721, -0.465, 0.5494, -0.1746, 0.9721, -0.465, 0.5494, -0.3894, 0.9721, -0.509, 0.9721, -0.509, 0.5494, -0.3894, 0.9721, -0.6294, 0.9721, -0.6294, 0.5494, -0.3894, 0.6464, -0.8975, 0.1622, -0.3894, 0.6464, -0.8975, 0.5494, -0.3894, 0.6464, -0.8975, 0.1622, -0.3894, 0.5172, -0.8975, 0.5172, -0.8975, 0.1622, -0.3894, 0.0004881, -0.5624, 0.0004881, -0.5624, 0.1622, -0.3894, 0.0004881, -0.0005012, 0.1622, -0.07526, 0.0004881, -0.0005012, 0.1622, -0.3894, 0.5494, -0.07526, 0.0004881, -0.0005012, 0.1622, -0.07526, 0.0004881, -0.0005012, 0.5494, -0.07526, 0.5458, -0.0005012, 0.8885, -0.3769, 0.4542, -0.1542, 0.4515, -0.3769, 0.4542, -0.1542, 0.8885, -0.3769, 0.9995, -0.1542, 0.9293, -0.5352, 0.9995, -0.1542, 0.8885, -0.3769, 0.9995, -0.1542, 0.9293, -0.5352, 0.9995, -0.5511, 0.9995, -0.5511, 0.9293, -0.5352, 0.904, -0.6413, 0.904, -0.6413, 0.9293, -0.5352, 0.86, -0.6249, 0.86, -0.6249, 0.9293, -0.5352, 0.8885, -0.5522, 0.8885, -0.3769, 0.8885, -0.5522, 0.9293, -0.5352, 0.8378, -0.3894, 0.9553, -0.542, 0.8378, -0.07526, 0.9553, -0.0254, 0.8378, -0.07526, 0.9553, -0.542, 0.8378, -0.07526, 0.9553, -0.0254, 0.4506, -0.07526, 0.4148, -0.0254, 0.4506, -0.07526, 0.9553, -0.0254, 0.07202, -0.0519, 0.4506, -0.07526, 0.4148, -0.0254, 0.4506, -0.07526, 0.07202, -0.0519, 0.4109, -0.1338, 0.4109, -0.1338, 0.07202, -0.0519, 0.4506, -0.1746, 0.07202, -0.3586, 0.4506, -0.1746, 0.07202, -0.0519, 0.07202, -0.4114, 0.4506, -0.1746, 0.07202, -0.3586, 0.07202, -0.4686, 0.4506, -0.1746, 0.07202, -0.4114, 0.07202, -0.6896, 0.4506, -0.1746, 0.07202, -0.4686, 0.4506, -0.1746, 0.07202, -0.6896, 0.4506, -0.3894, 0.2997, -0.07038, 0.1399, -0.0254, 0.1204, -0.08533, 0.1399, -0.0254, 0.2997, -0.07038, 0.7208, -0.0254, 0.2792, -0.0254, 0.2953, -0.1241, 0.7003, -0.07038, 0.02785, -0.0005012, 0.2953, -0.1241, 0.2792, -0.0254, 0.2953, -0.1241, 0.02785, -0.0005012, 0.2709, -0.1931, 0.2709, -0.1931, 0.02785, -0.0005012, 0.207, -0.1901, 0.207, -0.1901, 0.02785, -0.0005012, 0.1786, -0.5023, 0.1786, -0.5023, 0.02785, -0.0005012, 0.07202, -0.5383, 0.02785, -0.5556, 0.07202, -0.5383, 0.02785, -0.0005012, 0.02785, -0.8975, 0.07202, -0.5383, 0.02785, -0.5556, 0.07202, -0.5383, 0.02785, -0.8975, 0.07202, -0.8726, 0.4352, -0.8975, 0.07202, -0.8726, 0.02785, -0.8975, 0.07202, -0.8726, 0.4352, -0.8975, 0.2613, -0.8726, 0.2613, -0.8726, 0.4352, -0.8975, 0.4142, -0.8726, 0.4142, -0.8726, 0.4352, -0.8975, 0.481, -0.8726, 0.6851, -0.8975, 0.481, -0.8726, 0.4352, -0.8975, 0.6464, -0.8975, 0.7203, -0.9343, 0.9035, -0.8608, 0.7372, -0.9708, 0.9035, -0.8608, 0.7203, -0.9343, 0.9035, -0.8608, 0.7372, -0.9708, 0.9544, -0.9707, 0.9544, -0.9707, 0.7372, -0.9708, 0.9661, -0.996, 0.7505, -0.9995, 0.9661, -0.996, 0.7372, -0.9708, 0.7661, -0.6829, 0.9553, -0.542, 0.7661, -0.5573, 0.5494, -0.07526, 0.9721, -0.2948, 0.9721, -0.01823, 0.5458, -0.0005012, 0.5494, -0.07526, 0.9721, -0.01823, 0.535, -0.1542, 0.4871, -0.3769, 0.5366, -0.3769, 0.02785, -0.2788, 0.4515, -0.3769, 0.4542, -0.1542, 0.3946, -0.8726, 0.1257, -0.8511, 0.2733, -0.9128, 0.5696, -0.8975, 0.7387, -0.8975, 0.5782, -0.8726, 0.5782, -0.8726, 0.7387, -0.8975, 0.7387, -0.8726, 0.7505, -0.9995, 0.7568, -0.978, 0.7387, -0.8975, 0.3946, -0.8726, 0.2733, -0.9128, 0.2797, -0.9343, 0.7661, -0.6721, 0.7661, -0.6545, 0.5627, -0.8975, 0.7803, -0.9431, 0.8933, -0.9431, 0.837, -0.656, 0.9553, -0.3769, 0.9553, -0.4936, 0.9995, -0.4936, 0.02785, -0.9995, 0.2792, -1.024, 0.1773, -0.656, 0.8947, -0.009398, 0.86, -0.0005012, 0.7209, -0.0005012, 0.9544, -0.02836, 0.9721, -0.1756, 0.9721, -0.09701, 0.9995, -0.9038, 0.9544, -0.9707, 0.9661, -0.996, 0.07202, -0.1767, 0.07202, -0.09701, 0.02785, -0.09701, 0.9141, -0.3852, 0.7909, -0.4919, 0.8726, -0.6024, 0.5172, -0.8975, 0.0004881, -0.5624, 0.0004881, -0.7993, 0.9035, -0.8608, 0.9721, -0.6294, 0.6464, -0.8975, 0.2339, -0.5573, 0.04466, -0.542, 0.2339, -0.6545, 0.542, -0.1912, 0.3234, -0.4518, 0.5797, -0.3769, 0.9553, -0.6401, 0.9995, -0.6401, 0.9995, -0.5358, 0.07202, -0.6732, 0.02773, -0.8583, 0.07022, -0.8553, 0.9544, -0.02836, 0.9721, -0.09701, 0.9721, -0.0005012, 0.9461, -0.9141, 0.9721, -0.7909, 0.928, -0.7909, 0.4687, -0.2462, 0.4114, -0.254, 0.4972, -0.3769, 0.4687, -0.2462, 0.6732, -0.3769, 0.6896, -0.2161, 0.4114, -0.254, 0.3586, -0.2612, 0.397, -0.3769, 0.05189, -0.303, 0.2932, -0.3769, 0.3586, -0.2612, 0.1399, -0.0005012, 0.2659, -0.0254, 0.2791, -0.0005012, 0.1204, -0.08533, 0.1399, -0.0254, 0.09188, -0.06315, 0.04466, -0.6853, 0.1193, -0.6018, 0.04466, -0.3899, 0.1385, -0.1484, 0.2997, -0.07038, 0.1204, -0.08533, 0.2339, -0.8726, 0.3094, -0.7806, 0.1586, -0.833, 0.3035, -0.8975, 0.2339, -0.8726, 0.2339, -0.8975, 0.3094, -0.7806, 0.3035, -0.8975, 0.3651, -0.7925, 0.3651, -0.7925, 0.3035, -0.8975, 0.4948, -0.8203, 0.04466, -0.6853, 0.04466, -0.79, 0.1193, -0.6018, 0.04466, -0.9431, 0.04414, -0.9995, 0.1574, -0.9431, 0.04414, -0.9995, 0.1574, -0.9995, 0.1574, -0.9431, 0.3982, -0.9431, 0.3982, -0.9995, 0.6101, -0.9431, 0.7516, -0.9431, 0.6339, -0.9431, 0.6339, -0.9995, 0.9721, -0.08088, 0.9544, -0.02836, 0.8761, -0.0005012, 0.8761, -0.0005012, 0.9544, -0.02836, 0.9721, -0.0005012, 0.02785, -0.1756, 0.04554, -0.02836, 0.02785, -0.08088, 0.1773, -0.05438, 0.02785, -0.01823, 0.02785, -0.08088, 0.928, -0.1002, 0.928, -0.0519, 0.8227, -0.07779, 0.1773, -0.08755, 0.1268, -0.03862, 0.07202, -0.1002, 0.1773, -0.05438, 0.144, -0.03226, 0.1773, -0.08755, 0.856, -0.03226, 0.8227, -0.05438, 0.9721, -0.08088, 0.8761, -0.0005012, 0.8227, -0.0005012, 0.8761, -0.01984, 0.8761, -0.0005012, 0.8761, -0.01984, 0.9721, -0.08088, 0.856, -0.03226, 0.9721, -0.08088, 0.8761, -0.01984, 0.1268, -0.03862, 0.1773, -0.08755, 0.1239, -0.01984, 0.1239, -0.01984, 0.1773, -0.08755, 0.144, -0.03226, 0.8227, -0.0005012, 0.8227, -0.0254, 0.8761, -0.01984, 0.8761, -0.01984, 0.8227, -0.0254, 0.8732, -0.03862, 0.928, -0.1002, 0.8227, -0.07779, 0.8227, -0.08755, 0.08754, -0.4369, 0.07778, -0.391, 0.05436, -0.4016, 0.02785, -0.09701, 0.02785, -0.1756, 0.07202, -0.1767, 0.9035, -0.8608, 0.9723, -0.8583, 0.9721, -0.6294, 0.4515, -0.0005012, 0.02785, -0.01823, 0.1773, -0.05438, 0.4515, -0.0005012, 0.1773, -0.05438, 0.1773, -0.07779, 0.8227, -0.391, 0.5852, -0.1912, 0.5714, -0.3769, 0.02785, -0.1705, 0.02785, -0.3217, 0.07202, -0.2932, 0.6732, -0.3769, 0.8553, -0.2615, 0.6896, -0.2161, 0.928, -0.0519, 0.5852, -0.0254, 0.8227, -0.07779, 0.4972, -0.3769, 0.6732, -0.3769, 0.4687, -0.2462, 0.07202, -0.0254, 0.07202, -0.1002, 0.1268, -0.03862, 0.5438, -0.8726, 0.5627, -0.8975, 0.7661, -0.6545, 0.1274, -0.1912, 0.1274, -0.3769, 0.3455, -0.583, 0.9995, -0.5822, 0.9995, -0.5605, 0.9553, -0.5797, 0.4543, -0.8726, 0.2339, -0.6545, 0.04466, -0.7606, 0.9995, -0.507, 0.9553, -0.508, 0.9553, -0.5358, 0.04466, -0.7606, 0.2339, -0.6545, 0.04466, -0.542, 0.9995, -0.5358, 0.9553, -0.5358, 0.9553, -0.6401, 0.9995, -0.5358, 0.9995, -0.507, 0.9553, -0.5358, 0.7661, -0.6829, 0.9553, -0.6829, 0.9553, -0.542, 0.9553, -0.8726, 0.9553, -0.7726, 0.7661, -0.8726, 0.7661, -0.7771, 0.7661, -0.8726, 0.9553, -0.7726, 0.7661, -0.7771, 0.9553, -0.6829, 0.7661, -0.6829, 0.7661, -0.7771, 0.9553, -0.7726, 0.9553, -0.6829, 0.4948, -0.8203, 0.3035, -0.8975, 0.519, -0.8726, 0.3035, -0.8975, 0.3094, -0.7806, 0.2339, -0.8726, 0.1024, -0.6705, 0.09624, -0.3376, 0.003965, -0.2854, 0.1024, -0.6705, 0.2091, -0.4805, 0.09624, -0.3376, 0.978, -0.3997, 0.8726, -0.6629, 0.8975, -0.6629, 0.7436, -0.9493, 0.9249, -0.9605, 0.9383, -0.9509, 0.2564, -0.9493, 0.06174, -0.9509, 0.2431, -0.978, 0.928, -0.8726, 0.7568, -0.978, 0.9383, -0.9509, 0.7568, -0.978, 0.928, -0.8726, 0.7387, -0.8726, 0.05387, -0.9141, 0.06174, -0.9509, 0.0751, -0.9605, 0.8726, -0.6024, 0.9509, -0.3499, 0.9141, -0.3852, 0.05427, -0.8899, 0.07022, -0.8553, 0.0119, -0.8775, 0.8898, -0.3342, 0.9141, -0.3852, 0.9605, -0.2877, 0.05387, -0.9141, 0.05427, -0.8899, 0.0004881, -0.9038, 0.0119, -0.8775, 0.07022, -0.8553, 0.02773, -0.8583, 0.9723, -0.8583, 0.9035, -0.8608, 0.9544, -0.9707, 0.0004881, -0.9038, 0.05427, -0.8899, 0.0119, -0.8775, 0.9881, -0.8775, 0.9723, -0.8583, 0.9544, -0.9707, 0.9721, -0.7909, 0.9461, -0.9141, 0.9995, -0.9038, 0.9995, -0.9038, 0.9881, -0.8775, 0.9544, -0.9707, 0.3705, -0.1542, 0.1416, -0.2504, 0.3705, -0.3769, 0.1257, -0.8511, 0.07202, -0.6896, 0.07022, -0.8553, 0.1257, -0.05728, 0.3946, -0.3769, 0.3092, -0.1912, 0.4001, -0.8975, 0.3946, -0.8726, 0.2797, -0.9343, 0.2091, -0.4805, 0.1024, -0.6705, 0.2091, -0.5823, 0.1024, -0.8743, 0.2091, -0.5823, 0.1024, -0.6705, 0.2091, -0.5823, 0.1024, -0.8743, 0.4755, -0.656, 0.4444, -0.9995, 0.4755, -0.656, 0.1024, -0.8743, 0.4755, -0.656, 0.4444, -0.9995, 0.903, -0.656, 0.9995, -0.9995, 0.903, -0.656, 0.4444, -0.9995, 0.9995, -0.6254, 0.903, -0.656, 0.9995, -0.9995, 0.903, -0.656, 0.9995, -0.6254, 0.903, -0.5611, 0.02773, -0.8583, 0.07202, -0.6732, 0.02785, -0.6294, 0.7052, -0.1542, 0.6042, -0.3769, 0.6783, -0.3769, 0.9721, -0.5244, 0.928, -0.5244, 0.9721, -0.7909, 0.928, -0.7909, 0.9721, -0.7909, 0.928, -0.5244, 0.519, -0.8726, 0.3035, -0.8975, 0.5696, -0.8975, 0.5696, -0.8975, 0.5782, -0.8726, 0.519, -0.8726, 0.04466, -0.0254, 0.09188, -0.06315, 0.1399, -0.0254, 0.04466, -0.163, 0.09895, -0.1066, 0.04466, -0.0254, 0.04466, -0.3769, 0.0004881, -0.5302, 0.04466, -0.5217, 0.0004881, -0.5302, 0.04466, -0.607, 0.04466, -0.5217, 0.9452, -0.08174, 0.8947, -0.009398, 0.937, -0.08947, 0.904, -0.0005012, 0.8947, -0.009398, 0.9452, -0.08174, 0.9995, -0.163, 0.9995, -0.0005012, 0.9452, -0.08174, 0.9452, -0.08174, 0.937, -0.08947, 0.9995, -0.163, 0.904, -0.0005012, 0.86, -0.0005012, 0.8947, -0.009398, 0.1399, -0.0005012, 0.1399, -0.0254, 0.2659, -0.0254, 0.1773, -0.0005012, 0.8146, -0.07013, 0.7209, -0.0005012, 0.7516, -0.9431, 0.6339, -0.9995, 0.7801, -0.9995, 0.04466, -0.3769, 0.0004881, -0.3769, 0.0004881, -0.5302, 0.8146, -0.07013, 0.8947, -0.009398, 0.7209, -0.0005012, 0.009426, -0.6938, 0.08172, -0.847, 0.08947, -0.7043, 0.904, -0.0005012, 0.9452, -0.08174, 0.9995, -0.0005012, 0.04466, -0.0254, 0.09895, -0.1066, 0.09188, -0.06315, 0.8933, -0.9431, 0.9368, -0.6482, 0.8933, -0.6669, 0.09188, -0.06315, 0.09895, -0.1066, 0.1204, -0.08533, 0.8146, -0.07013, 0.9452, -0.08174, 0.8947, -0.009398, 0.8146, -0.9995, 0.9452, -0.9995, 0.9452, -0.847, 0.4909, -0.1542, 0.3705, -0.1542, 0.3705, -0.3769, 0.3705, -0.3769, 0.4871, -0.3769, 0.4909, -0.1542, 0.4285, -0.0254, 0.4515, -0.0005012, 0.1773, -0.07779, 0.4909, -0.1542, 0.4871, -0.3769, 0.535, -0.1542, 0.5366, -0.3769, 0.5733, -0.1542, 0.535, -0.1542, 0.02785, -0.6294, 0.07202, -0.6732, 0.02785, -0.5129, 0.6042, -0.3769, 0.5733, -0.1542, 0.5366, -0.3769, 0.02785, -0.5129, 0.07202, -0.6732, 0.07202, -0.4972, 0.7052, -0.1542, 0.5733, -0.1542, 0.6042, -0.3769, 0.07202, -0.0254, 0.1268, -0.03862, 0.1773, -0.0254, 0.02785, -0.1705, 0.07202, -0.2932, 0.07202, -0.1705, 0.1705, -0.4471, 0.2932, -0.3769, 0.05189, -0.303, 0.0004881, -0.5302, 0.0004881, -0.6054, 0.04466, -0.607])
me_unnamed_elevatortrashed_superhigh.materials.append(mat_mb_metal_generic)
me_unnamed_elevatortrashed_superhigh.update()
me_unnamed_elevatortrashed_frame_trashedelevator = bpy.data.meshes.new('@unnamed elevatortrashed frame trashedelevator')
me_unnamed_elevatortrashed_frame_trashedelevator.from_pydata([(78.0, 25.37, 120.0), (6.325, 66.04, 120.0), (13.66, -70.0, 114.0), (-84.85, -32.84, 38.62), (12.92, 70.0, -7.942), (-79.85, 70.0, 43.5), (-84.85, -77.0, 120.0), (-65.48, 70.0, 38.62), (-70.83, -29.57, -7.942), (-79.85, 37.16, -7.942), (10.13, 77.0, 38.62), (78.0, 77.0, 36.27), (-81.29, 77.0, 99.8), (-84.85, -59.4, 83.89), (-16.97, -51.37, 120.0), (-79.85, 13.5, 83.89), (78.0, 4.898, 120.0), (58.3, -77.0, 72.45), (78.0, -7.774, 83.89), (97.75, 76.04, 98.73), (31.21, 77.0, 120.0), (-79.85, 37.16, -17.08), (-84.85, -77.0, 55.63), (-46.17, -77.0, 63.52), (-84.85, 77.0, -17.08), (73.0, 70.0, 12.36), (-35.95, 77.0, 120.0), (-16.97, 10.0, 120.0), (50.52, -70.0, 71.74), (-16.97, -51.37, 114.0), (25.27, -70.0, 6.313), (70.61, 66.12, 144.9), (-52.24, -70.0, 46.56), (-49.91, 10.0, 114.0), (17.75, -77.0, 120.0), (21.72, -77.0, 64.96), (-84.85, 53.32, 38.62), (9.412, 59.04, 38.62), (81.06, 38.1, 102.5), (-69.85, -51.37, 120.0), (-69.34, 53.32, 81.59), (-40.87, -70.0, -7.942), (-84.85, 9.856, 83.89), (73.0, -5.076, 114.0), (73.0, 32.41, 114.0), (73.0, -4.769, 83.89), (-3.677, -70.0, 20.4), (-84.85, 9.422, 120.0), (-10.21, 66.04, 120.0), (78.0, -40.0, 26.57), (-68.55, -68.4, 7.64), (78.0, 18.0, 83.89), (69.53, 70.28, 102.6), (-68.72, 77.0, 65.27), (-21.97, -77.0, 38.62), (-37.22, -77.0, 38.62), (-79.85, -70.0, 114.0), (-69.85, -51.37, 114.0), (41.92, -70.0, 23.2), (16.73, -40.0, 30.94), (13.66, -70.0, 27.07), (78.0, -77.0, 21.06), (56.07, -77.0, 32.91), (3.943, 59.04, 83.89), (-46.2, 38.48, -17.08), (-60.05, 34.62, -17.08), (-58.11, 16.29, 114.0), (-69.85, 10.0, 114.0), (43.27, 70.0, 110.0), (6.751, 60.74, 105.1), (78.0, -40.0, 0.08525), (90.63, 69.51, 98.35), (-84.85, -65.88, 58.21), (73.0, -40.0, 22.27), (73.0, -70.0, 17.99), (12.92, 70.0, -17.08), (42.41, -70.0, -7.942), (78.0, 40.0, 12.36), (68.68, 61.49, 135.7), (52.92, -70.0, 30.22), (73.0, -70.0, 0.08525), (-30.55, 77.0, 83.89), (-63.55, -61.4, 36.85), (-79.85, -59.4, 83.89), (-79.85, -59.4, 55.46), (39.77, -40.0, 46.91), (29.13, -40.0, 33.92), (-79.85, 15.67, 114.0), (-36.27, 70.0, 83.89), (-64.85, 70.0, 69.24), (-70.83, -29.57, -17.08), (-60.05, 34.62, -7.942), (40.0, -77.0, 26.06), (54.87, -40.0, 39.08), (-10.31, 54.84, 103.8), (56.6, 70.0, 65.24), (-45.73, 63.98, -7.942), (-77.81, -47.69, -17.08), (-79.85, 70.0, -7.942), (-67.83, -57.99, -7.942), (-52.24, -70.0, 83.89), (17.38, -77.0, 83.89), (-33.79, 63.86, 102.6), (5.375, 49.32, -17.08), (16.38, 77.0, -17.08), (-68.55, -68.4, -17.08), (-52.24, -77.0, 38.62), (78.0, -77.0, -9.055), (73.0, 70.0, 1.943), (-79.85, -34.93, 38.62), (-79.85, 53.32, 38.62), (-16.16, 59.04, 83.89), (33.34, -70.0, 8.912), (23.52, -77.0, 27.89), (98.45, 41.87, 82.51), (92.69, 74.19, 107.4), (-67.0, -67.09, 30.79), (25.66, -58.16, -7.942), (73.0, 40.0, -3.447), (73.0, 15.76, -8.967), (73.0, 14.56, 0.174), (53.82, -40.0, 34.38), (-16.87, -70.0, -7.942), (-21.65, -52.13, -7.942), (73.0, 5.185, 0.174), (-74.54, 70.0, 95.87), (78.0, 12.44, -8.967), (78.0, -28.97, -7.942), (-16.97, 10.0, 114.0), (-2.831, 62.25, 120.0), (-21.65, -52.13, -17.08), (56.6, 77.0, 67.08), (56.6, 77.0, 50.57), (36.23, -40.0, 50.45), (56.6, 70.0, 50.58), (54.52, -28.05, -7.942), (78.0, 77.0, 3.216), (1.908, -77.0, -17.08), (-55.17, -55.13, -7.942), (-63.55, -61.4, -7.942), (73.0, 5.185, -8.967), (56.42, -70.0, -9.055), (25.66, -58.16, -17.08), (56.42, -70.0, 0.08525), (73.0, -40.0, 0.08525), (12.42, -77.0, 24.58), (33.34, -77.0, 8.912), (31.21, 77.0, 89.45), (39.99, 70.0, 89.45), (-52.24, -77.0, 46.82), (-77.2, 61.32, 61.69), (-78.48, 58.58, 68.83), (-79.85, 70.0, 49.68), (-84.85, 61.77, 56.25), (-65.48, 70.0, 54.75), (25.27, -77.0, 6.313), (78.0, 13.21, 0.174), (73.0, 70.0, 47.32), (81.31, 72.88, 82.53), (70.14, 77.02, 104.4), (-74.04, 53.32, 79.88), (62.5, 1.343, -8.967), (73.0, 40.0, 37.51), (78.0, 40.0, 37.51), (-79.25, 74.2, 51.94), (78.0, -27.17, -17.08), (-33.22, -70.0, 38.62), (-16.4, 66.04, 83.89), (5.375, 49.32, -7.942), (-49.91, 10.0, 120.0), (56.8, -19.66, -17.08), (62.5, 1.343, 0.174), (2.954, -64.53, -17.08), (-35.12, -53.75, -7.942), (-55.17, -55.13, -17.08), (6.632, -77.0, 49.87), (12.42, -70.0, 24.39), (-3.677, -77.0, 20.4), (-40.83, -54.14, -17.08), (-16.87, -70.08, -17.08), (73.98, 79.53, 98.42), (-2.703, 54.84, 83.89), (-49.5, 70.0, 69.09), (-68.55, -68.4, 38.23), (-84.85, -61.87, 41.0), (21.72, -70.0, 64.96), (6.849, -70.0, 50.09), (-52.24, -77.0, 83.89), (-84.85, 77.0, 43.58), (-84.85, -59.4, 55.46), (-46.17, -70.0, 64.89), (-52.24, -70.0, 38.62), (21.22, -70.0, 83.89), (-46.2, 38.48, -7.942), (73.0, 18.88, 83.89), (65.04, -51.93, -9.055), (73.0, 40.0, 12.36), (41.92, -40.0, 23.2), (40.55, -40.0, 32.42), (-79.85, -70.0, 54.95), (-72.28, -62.52, 39.89), (-65.48, 77.0, 54.02), (-65.48, 77.0, 38.62), (54.52, -28.05, -9.055), (59.46, -39.27, -9.055), (65.04, -51.93, 0.08525), (-21.97, -70.0, 38.62), (-79.85, -54.9, 43.66), (-46.8, 48.61, -7.942), (-46.8, 48.61, -17.08), (79.24, 81.34, 90.26), (56.92, -19.21, -7.942), (76.45, 72.81, 90.81), (-58.11, 16.29, 120.0), (-69.85, 10.0, 120.0), (-84.85, 53.32, 49.96), (85.37, 37.09, 104.8), (-80.97, 61.77, 62.93), (-83.06, -60.39, 32.49), (88.7, 71.63, 88.27), (-84.85, -54.9, 43.66), (-3.154, 62.25, 83.89), (7.091, 66.04, 83.89), (-67.39, 53.32, 74.16), (92.69, 39.76, 92.31), (88.38, 40.78, 90.0), (94.14, 42.88, 80.19), (-49.72, 77.0, 69.69), (-79.85, 53.32, 49.96), (-50.74, 77.0, 72.5), (-50.74, 70.0, 72.5)], [], [(17, 16, 34), (27, 14, 34, 16, 0, 20, 1), (104, 24, 202, 10), (128, 44, 43, 2, 29), (3, 36, 97), (97, 36, 21), (28, 2, 43), (98, 4, 7, 5), (110, 109, 9, 98), (44, 128, 68), (34, 6, 187, 101), (7, 4, 37), (207, 8, 9), (104, 10, 132, 11, 136), (12, 214, 26), (13, 6, 47, 42), (28, 43, 133), (85, 18, 17), (37, 4, 25), (2, 192, 100, 56), (34, 14, 39, 6), (15, 87, 56, 83), (16, 17, 18), (42, 47, 12), (19, 163, 11), (33, 125, 102), (20, 0, 31), (21, 36, 24), (187, 6, 22, 23), (85, 17, 113), (24, 75, 103, 209), (37, 25, 134), (177, 105, 155), (68, 128, 33), (105, 177, 54), (26, 213, 169, 27, 129, 48), (12, 26, 81, 229, 53), (28, 133, 60), (2, 56, 57, 29), (163, 19, 114), (76, 122, 46, 30), (155, 105, 137), (20, 31, 159), (224, 115, 31, 216), (56, 100, 190, 32, 199), (155, 137, 107, 61, 146), (133, 43, 45), (113, 17, 35, 175, 145), (8, 207, 99), (68, 33, 69), (17, 34, 101, 35), (3, 97, 218), (33, 102, 94), (24, 36, 215, 153, 188), (157, 162, 226), (7, 37, 10, 202), (44, 68, 78), (38, 78, 71, 225), (157, 226, 219), (9, 8, 91), (65, 90, 97, 21), (47, 6, 39, 214), (87, 15, 40), (11, 163, 77, 136), (210, 11, 131), (20, 159, 147), (202, 24, 188, 201), (4, 96, 208, 168), (87, 40, 125), (191, 41, 139), (42, 12, 160), (43, 44, 194, 45), (41, 191, 166, 46, 122), (61, 107, 70, 49), (214, 12, 47), (157, 25, 196, 162), (19, 11, 210), (28, 60, 186, 185), (26, 48, 167), (31, 0, 216), (49, 93, 62, 61), (1, 147, 222), (107, 137, 172), (218, 97, 50), (159, 31, 115), (16, 18, 51, 0), (78, 68, 52), (183, 23, 22), (160, 12, 53), (132, 10, 37), (105, 54, 55), (110, 98, 5), (56, 87, 67, 57), (60, 197, 58), (105, 55, 106), (20, 147, 1), (60, 133, 59), (197, 60, 59), (146, 61, 62, 92), (2, 28, 192), (102, 125, 88), (69, 63, 148), (21, 24, 209, 64, 65), (66, 67, 125), (140, 165, 204), (68, 69, 148), (70, 107, 165, 127), (95, 157, 158), (71, 78, 52, 212), (22, 6, 13, 72), (79, 73, 74), (79, 74, 80, 143, 112, 58), (24, 104, 75), (179, 105, 174, 178), (122, 76, 117), (136, 77, 156, 126), (78, 38, 194), (73, 79, 121), (165, 107, 195), (73, 144, 80, 74), (62, 93, 92), (98, 9, 91, 193, 208), (81, 26, 167), (191, 139, 82, 32), (83, 56, 199, 84), (25, 4, 75, 108), (198, 113, 92), (85, 113, 86), (87, 125, 67), (88, 125, 89, 230), (216, 0, 51), (44, 78, 194), (90, 65, 91, 8), (92, 93, 198), (69, 33, 94), (26, 214, 213), (134, 25, 157, 95), (207, 9, 109), (52, 68, 148), (50, 97, 105), (4, 98, 96), (174, 105, 97, 90), (28, 185, 192), (208, 96, 98), (127, 171, 211), (99, 207, 200), (100, 192, 101, 187), (142, 141, 172), (167, 48, 221), (94, 102, 111), (58, 197, 121), (209, 103, 168, 208), (196, 25, 108, 118), (125, 40, 89), (104, 136, 75), (105, 106, 50), (195, 107, 141), (108, 75, 136), (109, 110, 36, 3), (102, 88, 111), (199, 32, 82), (60, 58, 112, 176), (113, 198, 86), (114, 19, 115, 224), (129, 27, 1), (50, 106, 116), (218, 50, 116), (122, 117, 142), (196, 118, 119, 120), (221, 129, 222), (82, 139, 200), (121, 79, 58), (41, 122, 123, 173), (171, 127, 124), (125, 33, 66), (126, 156, 127, 165), (63, 69, 94), (140, 204, 203), (183, 22, 184), (57, 67, 214, 39), (128, 29, 14, 27), (8, 99, 139, 138), (15, 83, 13, 42), (1, 222, 129), (178, 130, 179), (131, 11, 132), (219, 226, 225), (133, 45, 18), (210, 131, 158), (37, 134, 132), (205, 144, 135), (136, 126, 108), (137, 105, 179), (135, 144, 127), (204, 165, 195), (147, 159, 148), (41, 173, 138, 139), (29, 57, 39, 14), (140, 203, 170), (107, 172, 141), (225, 71, 219), (18, 85, 133), (143, 76, 30, 112), (141, 142, 117, 143), (48, 129, 221), (143, 80, 144, 205), (92, 113, 145, 146), (94, 111, 181), (3, 218, 220), (90, 8, 138, 174), (222, 147, 148), (23, 183, 149), (99, 200, 139), (89, 223, 150), (160, 53, 151), (89, 150, 152), (164, 153, 53), (172, 137, 179), (117, 76, 143), (5, 7, 154, 152), (46, 177, 155, 30), (124, 127, 156), (157, 219, 158), (154, 182, 230, 89, 152), (52, 148, 159), (148, 63, 222), (42, 160, 40), (140, 170, 161), (142, 172, 122), (226, 162, 163), (164, 53, 227), (19, 210, 115), (95, 158, 131), (115, 210, 180), (165, 140, 126), (127, 211, 135), (46, 166, 206), (111, 88, 81, 167), (152, 150, 228), (200, 207, 199), (22, 72, 189, 220, 184), (4, 168, 103, 75), (33, 128, 27, 169), (161, 170, 211, 171), (164, 227, 201), (110, 5, 152, 228), (172, 179, 122), (72, 13, 189), (176, 175, 186), (138, 173, 178, 174), (195, 141, 143, 205), (146, 145, 112), (112, 145, 176), (145, 175, 176), (46, 206, 54, 177), (130, 178, 173), (229, 81, 88), (197, 59, 86, 198), (179, 130, 123, 122), (93, 49, 73, 121), (40, 15, 42), (159, 115, 180), (63, 94, 181), (163, 114, 226), (71, 212, 158), (201, 227, 182), (35, 101, 192), (118, 108, 126), (149, 183, 106), (183, 184, 218, 116), (182, 154, 201), (175, 35, 185, 186), (187, 23, 100), (156, 77, 120), (216, 51, 194), (153, 164, 188), (13, 83, 84, 189), (116, 106, 183), (196, 120, 77), (151, 53, 217), (190, 100, 23), (53, 153, 217), (59, 133, 85, 86), (32, 190, 23), (166, 191, 106, 55), (192, 185, 35), (49, 70, 144, 73), (65, 64, 193, 91), (88, 230, 229), (51, 18, 45, 194), (89, 40, 223), (84, 199, 207), (194, 38, 216), (204, 195, 205), (77, 163, 162, 196), (119, 118, 126), (121, 197, 198, 93), (23, 149, 32), (173, 123, 130), (199, 82, 200), (201, 188, 164), (131, 132, 134, 95), (212, 52, 180), (109, 3, 220), (7, 202, 201, 154), (203, 204, 205, 135), (160, 151, 223), (55, 54, 206, 166), (207, 109, 220), (140, 161, 171, 124), (140, 124, 120, 119), (167, 221, 181, 111), (208, 193, 64, 209), (210, 158, 212), (135, 211, 170, 203), (180, 210, 212), (213, 214, 67, 66), (217, 215, 228), (38, 225, 224, 216), (153, 215, 217), (127, 144, 70), (150, 223, 217), (220, 218, 184), (219, 71, 158), (84, 207, 220, 189), (169, 213, 66, 33), (221, 222, 63, 181), (155, 146, 112, 30), (151, 217, 223), (114, 224, 225, 226), (53, 229, 227), (149, 106, 191, 32), (228, 150, 217), (215, 36, 110, 228), (126, 140, 119), (52, 159, 180), (186, 60, 176), (124, 156, 120), (40, 160, 223), (182, 227, 229, 230)])
me_unnamed_elevatortrashed_frame_trashedelevator.materials.append(mat_mb_metal_generic)
me_unnamed_elevatortrashed_frame_trashedelevator.update()
me_pathfinding_sphere_0 = bpy.data.meshes.new('#pathfinding_sphere_0')
me_pathfinding_sphere_0.from_pydata([(0.0, 0.5556, 0.8315), (0.0, 0.8315, 0.5556), (0.0, 0.9808, 0.1951), (0.0, 1.0, 0.0), (0.0, 0.9808, -0.1951), (0.0, 0.8315, -0.5556), (0.03806, 0.1913, 0.9808), (0.07466, 0.3753, 0.9239), (0.1084, 0.5449, 0.8315), (0.1379, 0.6935, 0.7071), (0.1622, 0.8155, 0.5556), (0.1802, 0.9061, 0.3827), (0.1913, 0.9619, 0.1951), (0.1951, 0.9808, 0.0), (0.1913, 0.9619, -0.1951), (0.1802, 0.9061, -0.3827), (0.1622, 0.8155, -0.5556), (0.1379, 0.6935, -0.7071), (0.1084, 0.5449, -0.8315), (0.07466, 0.3753, -0.9239), (0.03806, 0.1913, -0.9808), (0.07466, 0.1802, 0.9808), (0.1464, 0.3536, 0.9239), (0.2126, 0.5133, 0.8315), (0.2706, 0.6533, 0.7071), (0.3182, 0.7682, 0.5556), (0.3536, 0.8536, 0.3827), (0.3753, 0.9061, 0.1951), (0.3827, 0.9239, 0.0), (0.3753, 0.9061, -0.1951), (0.3536, 0.8536, -0.3827), (0.3182, 0.7682, -0.5556), (0.2706, 0.6533, -0.7071), (0.2126, 0.5133, -0.8315), (0.1464, 0.3536, -0.9239), (0.07466, 0.1802, -0.9808), (0.1084, 0.1622, 0.9808), (0.2126, 0.3182, 0.9239), (0.3087, 0.4619, 0.8315), (0.3928, 0.5879, 0.7071), (0.4619, 0.6913, 0.5556), (0.5133, 0.7682, 0.3827), (0.5449, 0.8155, 0.1951), (0.5556, 0.8315, 0.0), (0.5449, 0.8155, -0.1951), (0.5133, 0.7682, -0.3827), (0.4619, 0.6913, -0.5556), (0.3928, 0.5879, -0.7071), (0.3087, 0.4619, -0.8315), (0.2126, 0.3182, -0.9239), (0.1084, 0.1622, -0.9808), (0.1379, 0.1379, 0.9808), (0.2706, 0.2706, 0.9239), (0.3928, 0.3928, 0.8315), (0.5, 0.5, 0.7071), (0.5879, 0.5879, 0.5556), (0.6533, 0.6533, 0.3827), (0.6935, 0.6935, 0.1951), (0.7071, 0.7071, 0.0), (0.6935, 0.6935, -0.1951), (0.6533, 0.6533, -0.3827), (0.5879, 0.5879, -0.5556), (0.5, 0.5, -0.7071), (0.3928, 0.3928, -0.8315), (0.2706, 0.2706, -0.9239), (0.1379, 0.1379, -0.9808), (0.1622, 0.1084, 0.9808), (0.3182, 0.2126, 0.9239), (0.4619, 0.3087, 0.8315), (0.5879, 0.3928, 0.7071), (0.6913, 0.4619, 0.5556), (0.7682, 0.5133, 0.3827), (0.8155, 0.5449, 0.1951), (0.8315, 0.5556, 0.0), (0.8155, 0.5449, -0.1951), (0.7682, 0.5133, -0.3827), (0.6913, 0.4619, -0.5556), (0.5879, 0.3928, -0.7071), (0.4619, 0.3087, -0.8315), (0.3182, 0.2126, -0.9239), (0.1622, 0.1084, -0.9808), (0.0, 0.0, 1.0), (0.1802, 0.07466, 0.9808), (0.3536, 0.1464, 0.9239), (0.5133, 0.2126, 0.8315), (0.6533, 0.2706, 0.7071), (0.7682, 0.3182, 0.5556), (0.8536, 0.3536, 0.3827), (0.9061, 0.3753, 0.1951), (0.9239, 0.3827, 0.0), (0.9061, 0.3753, -0.1951), (0.8536, 0.3536, -0.3827), (0.7682, 0.3182, -0.5556), (0.6533, 0.2706, -0.7071), (0.5133, 0.2126, -0.8315), (0.3536, 0.1464, -0.9239), (0.1802, 0.07466, -0.9808), (0.1913, 0.03806, 0.9808), (0.3753, 0.07466, 0.9239), (0.5449, 0.1084, 0.8315), (0.6935, 0.1379, 0.7071), (0.8155, 0.1622, 0.5556), (0.9061, 0.1802, 0.3827), (0.9619, 0.1913, 0.1951), (0.9808, 0.1951, 0.0), (0.9619, 0.1913, -0.1951), (0.9061, 0.1802, -0.3827), (0.8155, 0.1622, -0.5556), (0.6935, 0.1379, -0.7071), (0.5449, 0.1084, -0.8315), (0.3753, 0.07466, -0.9239), (0.1913, 0.03806, -0.9808), (0.1951, -1.118e-08, 0.9808), (0.3827, -2.235e-08, 0.9239), (0.5556, -5.215e-08, 0.8315), (0.7071, 1.49e-08, 0.7071), (0.8315, -8.941e-08, 0.5556), (0.9239, 4.47e-08, 0.3827), (0.9808, -8.941e-08, 0.1951), (1.0, -1.639e-07, 0.0), (0.9808, -8.941e-08, -0.1951), (0.9239, 4.47e-08, -0.3827), (0.8315, -8.941e-08, -0.5556), (0.7071, 1.49e-08, -0.7071), (0.5556, -5.215e-08, -0.8315), (0.3827, -2.235e-08, -0.9239), (0.1951, -1.118e-08, -0.9808), (0.1913, -0.03806, 0.9808), (0.3753, -0.07466, 0.9239), (0.5449, -0.1084, 0.8315), (0.6935, -0.1379, 0.7071), (0.8155, -0.1622, 0.5556), (0.9061, -0.1802, 0.3827), (0.9619, -0.1913, 0.1951), (0.9808, -0.1951, 0.0), (0.9619, -0.1913, -0.1951), (0.9061, -0.1802, -0.3827), (0.8155, -0.1622, -0.5556), (0.6935, -0.1379, -0.7071), (0.5449, -0.1084, -0.8315), (0.3753, -0.07466, -0.9239), (0.1913, -0.03806, -0.9808), (0.1802, -0.07466, 0.9808), (0.3536, -0.1464, 0.9239), (0.5133, -0.2126, 0.8315), (0.6533, -0.2706, 0.7071), (0.7682, -0.3182, 0.5556), (0.8536, -0.3536, 0.3827), (0.9061, -0.3753, 0.1951), (0.9239, -0.3827, 0.0), (0.9061, -0.3753, -0.1951), (0.8536, -0.3536, -0.3827), (0.7682, -0.3182, -0.5556), (0.6533, -0.2706, -0.7071), (0.5133, -0.2126, -0.8315), (0.3536, -0.1464, -0.9239), (0.1802, -0.07466, -0.9808), (0.1622, -0.1084, 0.9808), (0.3182, -0.2126, 0.9239), (0.4619, -0.3087, 0.8315), (0.5879, -0.3928, 0.7071), (0.6913, -0.4619, 0.5556), (0.7682, -0.5133, 0.3827), (0.8155, -0.5449, 0.1951), (0.8315, -0.5556, 0.0), (0.8155, -0.5449, -0.1951), (0.7682, -0.5133, -0.3827), (0.6913, -0.4619, -0.5556), (0.5879, -0.3928, -0.7071), (0.4619, -0.3087, -0.8315), (0.3182, -0.2126, -0.9239), (0.1622, -0.1084, -0.9808), (0.1379, -0.1379, 0.9808), (0.2706, -0.2706, 0.9239), (0.3928, -0.3928, 0.8315), (0.5, -0.5, 0.7071), (0.5879, -0.5879, 0.5556), (0.6533, -0.6533, 0.3827), (0.6935, -0.6935, 0.1951), (0.7071, -0.7071, 0.0), (0.6935, -0.6935, -0.1951), (0.6533, -0.6533, -0.3827), (0.5879, -0.5879, -0.5556), (0.5, -0.5, -0.7071), (0.3928, -0.3928, -0.8315), (0.2706, -0.2706, -0.9239), (0.1379, -0.1379, -0.9808), (0.1084, -0.1622, 0.9808), (0.2126, -0.3182, 0.9239), (0.3087, -0.4619, 0.8315), (0.3928, -0.5879, 0.7071), (0.4619, -0.6913, 0.5556), (0.5133, -0.7682, 0.3827), (0.5449, -0.8155, 0.1951), (0.5556, -0.8315, 0.0), (0.5449, -0.8155, -0.1951), (0.5133, -0.7682, -0.3827), (0.4619, -0.6913, -0.5556), (0.3928, -0.5879, -0.7071), (0.3087, -0.4619, -0.8315), (0.2126, -0.3182, -0.9239), (0.1084, -0.1622, -0.9808), (0.07466, -0.1802, 0.9808), (0.1464, -0.3536, 0.9239), (0.2126, -0.5133, 0.8315), (0.2706, -0.6533, 0.7071), (0.3182, -0.7682, 0.5556), (0.3536, -0.8536, 0.3827), (0.3753, -0.9061, 0.1951), (0.3827, -0.9239, 0.0), (0.3753, -0.9061, -0.1951), (0.3536, -0.8536, -0.3827), (0.3182, -0.7682, -0.5556), (0.2706, -0.6533, -0.7071), (0.2126, -0.5133, -0.8315), (0.1464, -0.3536, -0.9239), (0.07466, -0.1802, -0.9808), (0.03806, -0.1913, 0.9808), (0.07466, -0.3753, 0.9239), (0.1084, -0.5449, 0.8315), (0.1379, -0.6935, 0.7071), (0.1622, -0.8155, 0.5556), (0.1802, -0.9061, 0.3827), (0.1913, -0.9619, 0.1951), (0.1951, -0.9808, 0.0), (0.1913, -0.9619, -0.1951), (0.1802, -0.9061, -0.3827), (0.1622, -0.8155, -0.5556), (0.1379, -0.6935, -0.7071), (0.1084, -0.5449, -0.8315), (0.07466, -0.3753, -0.9239), (0.03806, -0.1913, -0.9808), (-7.451e-09, -0.1951, 0.9808), (-5.215e-08, -0.3827, 0.9239), (-9.686e-08, -0.5556, 0.8315), (-1.49e-08, -0.7071, 0.7071), (-1.043e-07, -0.8315, 0.5556), (2.98e-08, -0.9239, 0.3827), (-1.341e-07, -0.9808, 0.1951), (-3.278e-07, -1.0, 0.0), (-1.341e-07, -0.9808, -0.1951), (2.98e-08, -0.9239, -0.3827), (-1.043e-07, -0.8315, -0.5556), (-1.49e-08, -0.7071, -0.7071), (-9.686e-08, -0.5556, -0.8315), (-5.215e-08, -0.3827, -0.9239), (-7.451e-09, -0.1951, -0.9808), (-0.03806, -0.1913, 0.9808), (-0.07466, -0.3753, 0.9239), (-0.1084, -0.5449, 0.8315), (-0.1379, -0.6935, 0.7071), (-0.1622, -0.8155, 0.5556), (-0.1802, -0.9061, 0.3827), (-0.1913, -0.9619, 0.1951), (-0.1951, -0.9808, 0.0), (-0.1913, -0.9619, -0.1951), (-0.1802, -0.9061, -0.3827), (-0.1622, -0.8155, -0.5556), (-0.1379, -0.6935, -0.7071), (-0.1084, -0.5449, -0.8315), (-0.07466, -0.3753, -0.9239), (-0.03806, -0.1913, -0.9808), (-0.07466, -0.1802, 0.9808), (-0.1464, -0.3536, 0.9239), (-0.2126, -0.5133, 0.8315), (-0.2706, -0.6533, 0.7071), (-0.3182, -0.7682, 0.5556), (-0.3536, -0.8536, 0.3827), (-0.3753, -0.9061, 0.1951), (-0.3827, -0.9239, 0.0), (-0.3753, -0.9061, -0.1951), (-0.3536, -0.8536, -0.3827), (-0.3182, -0.7682, -0.5556), (-0.2706, -0.6533, -0.7071), (-0.2126, -0.5133, -0.8315), (-0.1464, -0.3536, -0.9239), (-0.07466, -0.1802, -0.9808), (-0.1084, -0.1622, 0.9808), (-0.2126, -0.3182, 0.9239), (-0.3087, -0.4619, 0.8315), (-0.3928, -0.5879, 0.7071), (-0.4619, -0.6913, 0.5556), (-0.5133, -0.7682, 0.3827), (-0.5449, -0.8155, 0.1951), (-0.5556, -0.8315, 0.0), (-0.5449, -0.8155, -0.1951), (-0.5133, -0.7682, -0.3827), (-0.4619, -0.6913, -0.5556), (-0.3928, -0.5879, -0.7071), (-0.3087, -0.4619, -0.8315), (-0.2126, -0.3182, -0.9239), (-0.1084, -0.1622, -0.9808), (-0.1379, -0.1379, 0.9808), (-0.2706, -0.2706, 0.9239), (-0.3928, -0.3928, 0.8315), (-0.5, -0.5, 0.7071), (-0.5879, -0.5879, 0.5556), (-0.6533, -0.6533, 0.3827), (-0.6935, -0.6935, 0.1951), (-0.7071, -0.7071, 0.0), (-0.6935, -0.6935, -0.1951), (-0.6533, -0.6533, -0.3827), (-0.5879, -0.5879, -0.5556), (-0.5, -0.5, -0.7071), (-0.3928, -0.3928, -0.8315), (-0.2706, -0.2706, -0.9239), (-0.1379, -0.1379, -0.9808), (0.0, 0.0, -1.0), (-0.1622, -0.1084, 0.9808), (-0.3182, -0.2126, 0.9239), (-0.4619, -0.3087, 0.8315), (-0.5879, -0.3928, 0.7071), (-0.6913, -0.4619, 0.5556), (-0.7682, -0.5133, 0.3827), (-0.8155, -0.5449, 0.1951), (-0.8315, -0.5556, 0.0), (-0.8155, -0.5449, -0.1951), (-0.7682, -0.5133, -0.3827), (-0.6913, -0.4619, -0.5556), (-0.5879, -0.3928, -0.7071), (-0.4619, -0.3087, -0.8315), (-0.3182, -0.2126, -0.9239), (-0.1622, -0.1084, -0.9808), (-0.1802, -0.07466, 0.9808), (-0.3536, -0.1464, 0.9239), (-0.5133, -0.2126, 0.8315), (-0.6533, -0.2706, 0.7071), (-0.7682, -0.3182, 0.5556), (-0.8536, -0.3536, 0.3827), (-0.9061, -0.3753, 0.1951), (-0.9239, -0.3827, 0.0), (-0.9061, -0.3753, -0.1951), (-0.8536, -0.3536, -0.3827), (-0.7682, -0.3182, -0.5556), (-0.6533, -0.2706, -0.7071), (-0.5133, -0.2126, -0.8315), (-0.3536, -0.1464, -0.9239), (-0.1802, -0.07466, -0.9808), (-0.1913, -0.03806, 0.9808), (-0.3753, -0.07466, 0.9239), (-0.5449, -0.1084, 0.8315), (-0.6935, -0.1379, 0.7071), (-0.8155, -0.1622, 0.5556), (-0.9061, -0.1802, 0.3827), (-0.9619, -0.1913, 0.1951), (-0.9808, -0.1951, 0.0), (-0.9619, -0.1913, -0.1951), (-0.9061, -0.1802, -0.3827), (-0.8155, -0.1622, -0.5556), (-0.6935, -0.1379, -0.7071), (-0.5449, -0.1084, -0.8315), (-0.3753, -0.07466, -0.9239), (-0.1913, -0.03806, -0.9808), (-0.1951, 1.863e-08, 0.9808), (-0.3827, 5.215e-08, 0.9239), (-0.5556, 1.49e-07, 0.8315), (-0.7071, 2.98e-08, 0.7071), (-0.8315, 1.639e-07, 0.5556), (-0.9239, 1.49e-08, 0.3827), (-0.9808, 2.682e-07, 0.1951), (-1.0, 4.47e-07, 0.0), (-0.9808, 2.682e-07, -0.1951), (-0.9239, 1.49e-08, -0.3827), (-0.8315, 1.639e-07, -0.5556), (-0.7071, 2.98e-08, -0.7071), (-0.5556, 1.49e-07, -0.8315), (-0.3827, 5.215e-08, -0.9239), (-0.1951, 1.863e-08, -0.9808), (-0.1913, 0.03806, 0.9808), (-0.3753, 0.07466, 0.9239), (-0.5449, 0.1084, 0.8315), (-0.6935, 0.1379, 0.7071), (-0.8155, 0.1622, 0.5556), (-0.9061, 0.1802, 0.3827), (-0.9619, 0.1913, 0.1951), (-0.9808, 0.1951, 0.0), (-0.9619, 0.1913, -0.1951), (-0.9061, 0.1802, -0.3827), (-0.8155, 0.1622, -0.5556), (-0.6935, 0.1379, -0.7071), (-0.5449, 0.1084, -0.8315), (-0.3753, 0.07466, -0.9239), (-0.1913, 0.03806, -0.9808), (-0.1802, 0.07466, 0.9808), (-0.3536, 0.1464, 0.9239), (-0.5133, 0.2126, 0.8315), (-0.6533, 0.2706, 0.7071), (-0.7682, 0.3182, 0.5556), (-0.8536, 0.3536, 0.3827), (-0.9061, 0.3753, 0.1951), (-0.9239, 0.3827, 0.0), (-0.9061, 0.3753, -0.1951), (-0.8536, 0.3536, -0.3827), (-0.7682, 0.3182, -0.5556), (-0.6533, 0.2706, -0.7071), (-0.5133, 0.2126, -0.8315), (-0.3536, 0.1464, -0.9239), (-0.1802, 0.07466, -0.9808), (-0.1622, 0.1084, 0.9808), (-0.3182, 0.2126, 0.9239), (-0.4619, 0.3087, 0.8315), (-0.5879, 0.3928, 0.7071), (-0.6913, 0.4619, 0.5556), (-0.7682, 0.5133, 0.3827), (-0.8155, 0.5449, 0.1951), (-0.8315, 0.5556, 0.0), (-0.8155, 0.5449, -0.1951), (-0.7682, 0.5133, -0.3827), (-0.6913, 0.4619, -0.5556), (-0.5879, 0.3928, -0.7071), (-0.4619, 0.3087, -0.8315), (-0.3182, 0.2126, -0.9239), (-0.1622, 0.1084, -0.9808), (-0.1379, 0.1379, 0.9808), (-0.2706, 0.2706, 0.9239), (-0.3928, 0.3928, 0.8315), (-0.5, 0.5, 0.7071), (-0.5879, 0.5879, 0.5556), (-0.6533, 0.6533, 0.3827), (-0.6935, 0.6935, 0.1951), (-0.7071, 0.7071, 0.0), (-0.6935, 0.6935, -0.1951), (-0.6533, 0.6533, -0.3827), (-0.5879, 0.5879, -0.5556), (-0.5, 0.5, -0.7071), (-0.3928, 0.3928, -0.8315), (-0.2706, 0.2706, -0.9239), (-0.1379, 0.1379, -0.9808), (-0.1084, 0.1622, 0.9808), (-0.2126, 0.3182, 0.9239), (-0.3087, 0.4619, 0.8315), (-0.3928, 0.5879, 0.7071), (-0.4619, 0.6913, 0.5556), (-0.5133, 0.7682, 0.3827), (-0.5449, 0.8155, 0.1951), (-0.5556, 0.8315, 0.0), (-0.5449, 0.8155, -0.1951), (-0.5133, 0.7682, -0.3827), (-0.4619, 0.6913, -0.5556), (-0.3928, 0.5879, -0.7071), (-0.3087, 0.4619, -0.8315), (-0.2126, 0.3182, -0.9239), (-0.1084, 0.1622, -0.9808), (-0.07466, 0.1802, 0.9808), (-0.1464, 0.3536, 0.9239), (-0.2126, 0.5133, 0.8315), (-0.2706, 0.6533, 0.7071), (-0.3182, 0.7682, 0.5556), (-0.3536, 0.8536, 0.3827), (-0.3753, 0.9061, 0.1951), (-0.3827, 0.9239, 0.0), (-0.3753, 0.9061, -0.1951), (-0.3536, 0.8536, -0.3827), (-0.3182, 0.7682, -0.5556), (-0.2706, 0.6533, -0.7071), (-0.2126, 0.5133, -0.8315), (-0.1464, 0.3536, -0.9239), (-0.07466, 0.1802, -0.9808), (-0.03806, 0.1913, 0.9808), (-0.07466, 0.3753, 0.9239), (-0.1084, 0.5449, 0.8315), (-0.1379, 0.6935, 0.7071), (-0.1622, 0.8155, 0.5556), (-0.1802, 0.9061, 0.3827), (-0.1913, 0.9619, 0.1951), (-0.1951, 0.9808, 0.0), (-0.1913, 0.9619, -0.1951), (-0.1802, 0.9061, -0.3827), (-0.1622, 0.8155, -0.5556), (-0.1379, 0.6935, -0.7071), (-0.1084, 0.5449, -0.8315), (-0.07466, 0.3753, -0.9239), (-0.03806, 0.1913, -0.9808), (1.49e-08, 0.1951, 0.9808), (6.706e-08, 0.3827, 0.9239), (8.941e-08, 0.7071, 0.7071), (5.96e-08, 0.9239, 0.3827), (5.96e-08, 0.9239, -0.3827), (8.941e-08, 0.7071, -0.7071), (2.161e-07, 0.5556, -0.8315), (6.706e-08, 0.3827, -0.9239), (1.49e-08, 0.1951, -0.9808)], [], [(1, 475, 9, 10), (479, 478, 17, 18), (476, 1, 10, 11), (480, 479, 18, 19), (2, 476, 11, 12), (481, 480, 19, 20), (3, 2, 12, 13), (473, 81, 6), (307, 481, 20), (4, 3, 13, 14), (474, 473, 6, 7), (477, 4, 14, 15), (0, 474, 7, 8), (5, 477, 15, 16), (475, 0, 8, 9), (478, 5, 16, 17), (16, 15, 30, 31), (9, 8, 23, 24), (17, 16, 31, 32), (10, 9, 24, 25), (18, 17, 32, 33), (11, 10, 25, 26), (19, 18, 33, 34), (12, 11, 26, 27), (20, 19, 34, 35), (13, 12, 27, 28), (6, 81, 21), (307, 20, 35), (14, 13, 28, 29), (7, 6, 21, 22), (15, 14, 29, 30), (8, 7, 22, 23), (35, 34, 49, 50), (28, 27, 42, 43), (21, 81, 36), (307, 35, 50), (29, 28, 43, 44), (22, 21, 36, 37), (30, 29, 44, 45), (23, 22, 37, 38), (31, 30, 45, 46), (24, 23, 38, 39), (32, 31, 46, 47), (25, 24, 39, 40), (33, 32, 47, 48), (26, 25, 40, 41), (34, 33, 48, 49), (27, 26, 41, 42), (47, 46, 61, 62), (40, 39, 54, 55), (48, 47, 62, 63), (41, 40, 55, 56), (49, 48, 63, 64), (42, 41, 56, 57), (50, 49, 64, 65), (43, 42, 57, 58), (36, 81, 51), (307, 50, 65), (44, 43, 58, 59), (37, 36, 51, 52), (45, 44, 59, 60), (38, 37, 52, 53), (46, 45, 60, 61), (39, 38, 53, 54), (51, 81, 66), (307, 65, 80), (59, 58, 73, 74), (52, 51, 66, 67), (60, 59, 74, 75), (53, 52, 67, 68), (61, 60, 75, 76), (54, 53, 68, 69), (62, 61, 76, 77), (55, 54, 69, 70), (63, 62, 77, 78), (56, 55, 70, 71), (64, 63, 78, 79), (57, 56, 71, 72), (65, 64, 79, 80), (58, 57, 72, 73), (70, 69, 85, 86), (78, 77, 93, 94), (71, 70, 86, 87), (79, 78, 94, 95), (72, 71, 87, 88), (80, 79, 95, 96), (73, 72, 88, 89), (66, 81, 82), (307, 80, 96), (74, 73, 89, 90), (67, 66, 82, 83), (75, 74, 90, 91), (68, 67, 83, 84), (76, 75, 91, 92), (69, 68, 84, 85), (77, 76, 92, 93), (90, 89, 104, 105), (83, 82, 97, 98), (91, 90, 105, 106), (84, 83, 98, 99), (92, 91, 106, 107), (85, 84, 99, 100), (93, 92, 107, 108), (86, 85, 100, 101), (94, 93, 108, 109), (87, 86, 101, 102), (95, 94, 109, 110), (88, 87, 102, 103), (96, 95, 110, 111), (89, 88, 103, 104), (82, 81, 97), (307, 96, 111), (109, 108, 123, 124), (102, 101, 116, 117), (110, 109, 124, 125), (103, 102, 117, 118), (111, 110, 125, 126), (104, 103, 118, 119), (97, 81, 112), (307, 111, 126), (105, 104, 119, 120), (98, 97, 112, 113), (106, 105, 120, 121), (99, 98, 113, 114), (107, 106, 121, 122), (100, 99, 114, 115), (108, 107, 122, 123), (101, 100, 115, 116), (113, 112, 127, 128), (121, 120, 135, 136), (114, 113, 128, 129), (122, 121, 136, 137), (115, 114, 129, 130), (123, 122, 137, 138), (116, 115, 130, 131), (124, 123, 138, 139), (117, 116, 131, 132), (125, 124, 139, 140), (118, 117, 132, 133), (126, 125, 140, 141), (119, 118, 133, 134), (112, 81, 127), (307, 126, 141), (120, 119, 134, 135), (132, 131, 146, 147), (140, 139, 154, 155), (133, 132, 147, 148), (141, 140, 155, 156), (134, 133, 148, 149), (127, 81, 142), (307, 141, 156), (135, 134, 149, 150), (128, 127, 142, 143), (136, 135, 150, 151), (129, 128, 143, 144), (137, 136, 151, 152), (130, 129, 144, 145), (138, 137, 152, 153), (131, 130, 145, 146), (139, 138, 153, 154), (151, 150, 165, 166), (144, 143, 158, 159), (152, 151, 166, 167), (145, 144, 159, 160), (153, 152, 167, 168), (146, 145, 160, 161), (154, 153, 168, 169), (147, 146, 161, 162), (155, 154, 169, 170), (148, 147, 162, 163), (156, 155, 170, 171), (149, 148, 163, 164), (142, 81, 157), (307, 156, 171), (150, 149, 164, 165), (143, 142, 157, 158), (170, 169, 184, 185), (163, 162, 177, 178), (171, 170, 185, 186), (164, 163, 178, 179), (157, 81, 172), (307, 171, 186), (165, 164, 179, 180), (158, 157, 172, 173), (166, 165, 180, 181), (159, 158, 173, 174), (167, 166, 181, 182), (160, 159, 174, 175), (168, 167, 182, 183), (161, 160, 175, 176), (169, 168, 183, 184), (162, 161, 176, 177), (182, 181, 196, 197), (175, 174, 189, 190), (183, 182, 197, 198), (176, 175, 190, 191), (184, 183, 198, 199), (177, 176, 191, 192), (185, 184, 199, 200), (178, 177, 192, 193), (186, 185, 200, 201), (179, 178, 193, 194), (172, 81, 187), (307, 186, 201), (180, 179, 194, 195), (173, 172, 187, 188), (181, 180, 195, 196), (174, 173, 188, 189), (201, 200, 215, 216), (194, 193, 208, 209), (187, 81, 202), (307, 201, 216), (195, 194, 209, 210), (188, 187, 202, 203), (196, 195, 210, 211), (189, 188, 203, 204), (197, 196, 211, 212), (190, 189, 204, 205), (198, 197, 212, 213), (191, 190, 205, 206), (199, 198, 213, 214), (192, 191, 206, 207), (200, 199, 214, 215), (193, 192, 207, 208), (205, 204, 219, 220), (213, 212, 227, 228), (206, 205, 220, 221), (214, 213, 228, 229), (207, 206, 221, 222), (215, 214, 229, 230), (208, 207, 222, 223), (216, 215, 230, 231), (209, 208, 223, 224), (202, 81, 217), (307, 216, 231), (210, 209, 224, 225), (203, 202, 217, 218), (211, 210, 225, 226), (204, 203, 218, 219), (212, 211, 226, 227), (224, 223, 238, 239), (217, 81, 232), (307, 231, 246), (225, 224, 239, 240), (218, 217, 232, 233), (226, 225, 240, 241), (219, 218, 233, 234), (227, 226, 241, 242), (220, 219, 234, 235), (228, 227, 242, 243), (221, 220, 235, 236), (229, 228, 243, 244), (222, 221, 236, 237), (230, 229, 244, 245), (223, 222, 237, 238), (231, 230, 245, 246), (243, 242, 257, 258), (236, 235, 250, 251), (244, 243, 258, 259), (237, 236, 251, 252), (245, 244, 259, 260), (238, 237, 252, 253), (246, 245, 260, 261), (239, 238, 253, 254), (232, 81, 247), (307, 246, 261), (240, 239, 254, 255), (233, 232, 247, 248), (241, 240, 255, 256), (234, 233, 248, 249), (242, 241, 256, 257), (235, 234, 249, 250), (247, 81, 262), (307, 261, 276), (255, 254, 269, 270), (248, 247, 262, 263), (256, 255, 270, 271), (249, 248, 263, 264), (257, 256, 271, 272), (250, 249, 264, 265), (258, 257, 272, 273), (251, 250, 265, 266), (259, 258, 273, 274), (252, 251, 266, 267), (260, 259, 274, 275), (253, 252, 267, 268), (261, 260, 275, 276), (254, 253, 268, 269), (266, 265, 280, 281), (274, 273, 288, 289), (267, 266, 281, 282), (275, 274, 289, 290), (268, 267, 282, 283), (276, 275, 290, 291), (269, 268, 283, 284), (262, 81, 277), (307, 276, 291), (270, 269, 284, 285), (263, 262, 277, 278), (271, 270, 285, 286), (264, 263, 278, 279), (272, 271, 286, 287), (265, 264, 279, 280), (273, 272, 287, 288), (285, 284, 299, 300), (278, 277, 292, 293), (286, 285, 300, 301), (279, 278, 293, 294), (287, 286, 301, 302), (280, 279, 294, 295), (288, 287, 302, 303), (281, 280, 295, 296), (289, 288, 303, 304), (282, 281, 296, 297), (290, 289, 304, 305), (283, 282, 297, 298), (291, 290, 305, 306), (284, 283, 298, 299), (277, 81, 292), (307, 291, 306), (304, 303, 319, 320), (297, 296, 312, 313), (305, 304, 320, 321), (298, 297, 313, 314), (306, 305, 321, 322), (299, 298, 314, 315), (292, 81, 308), (307, 306, 322), (300, 299, 315, 316), (293, 292, 308, 309), (301, 300, 316, 317), (294, 293, 309, 310), (302, 301, 317, 318), (295, 294, 310, 311), (303, 302, 318, 319), (296, 295, 311, 312), (317, 316, 331, 332), (310, 309, 324, 325), (318, 317, 332, 333), (311, 310, 325, 326), (319, 318, 333, 334), (312, 311, 326, 327), (320, 319, 334, 335), (313, 312, 327, 328), (321, 320, 335, 336), (314, 313, 328, 329), (322, 321, 336, 337), (315, 314, 329, 330), (308, 81, 323), (307, 322, 337), (316, 315, 330, 331), (309, 308, 323, 324), (336, 335, 350, 351), (329, 328, 343, 344), (337, 336, 351, 352), (330, 329, 344, 345), (323, 81, 338), (307, 337, 352), (331, 330, 345, 346), (324, 323, 338, 339), (332, 331, 346, 347), (325, 324, 339, 340), (333, 332, 347, 348), (326, 325, 340, 341), (334, 333, 348, 349), (327, 326, 341, 342), (335, 334, 349, 350), (328, 327, 342, 343), (340, 339, 354, 355), (348, 347, 362, 363), (341, 340, 355, 356), (349, 348, 363, 364), (342, 341, 356, 357), (350, 349, 364, 365), (343, 342, 357, 358), (351, 350, 365, 366), (344, 343, 358, 359), (352, 351, 366, 367), (345, 344, 359, 360), (338, 81, 353), (307, 352, 367), (346, 345, 360, 361), (339, 338, 353, 354), (347, 346, 361, 362), (359, 358, 373, 374), (367, 366, 381, 382), (360, 359, 374, 375), (353, 81, 368), (307, 367, 382), (361, 360, 375, 376), (354, 353, 368, 369), (362, 361, 376, 377), (355, 354, 369, 370), (363, 362, 377, 378), (356, 355, 370, 371), (364, 363, 378, 379), (357, 356, 371, 372), (365, 364, 379, 380), (358, 357, 372, 373), (366, 365, 380, 381), (378, 377, 392, 393), (371, 370, 385, 386), (379, 378, 393, 394), (372, 371, 386, 387), (380, 379, 394, 395), (373, 372, 387, 388), (381, 380, 395, 396), (374, 373, 388, 389), (382, 381, 396, 397), (375, 374, 389, 390), (368, 81, 383), (307, 382, 397), (376, 375, 390, 391), (369, 368, 383, 384), (377, 376, 391, 392), (370, 369, 384, 385), (397, 396, 411, 412), (390, 389, 404, 405), (383, 81, 398), (307, 397, 412), (391, 390, 405, 406), (384, 383, 398, 399), (392, 391, 406, 407), (385, 384, 399, 400), (393, 392, 407, 408), (386, 385, 400, 401), (394, 393, 408, 409), (387, 386, 401, 402), (395, 394, 409, 410), (388, 387, 402, 403), (396, 395, 410, 411), (389, 388, 403, 404), (401, 400, 415, 416), (409, 408, 423, 424), (402, 401, 416, 417), (410, 409, 424, 425), (403, 402, 417, 418), (411, 410, 425, 426), (404, 403, 418, 419), (412, 411, 426, 427), (405, 404, 419, 420), (398, 81, 413), (307, 412, 427), (406, 405, 420, 421), (399, 398, 413, 414), (407, 406, 421, 422), (400, 399, 414, 415), (408, 407, 422, 423), (420, 419, 434, 435), (413, 81, 428), (307, 427, 442), (421, 420, 435, 436), (414, 413, 428, 429), (422, 421, 436, 437), (415, 414, 429, 430), (423, 422, 437, 438), (416, 415, 430, 431), (424, 423, 438, 439), (417, 416, 431, 432), (425, 424, 439, 440), (418, 417, 432, 433), (426, 425, 440, 441), (419, 418, 433, 434), (427, 426, 441, 442), (439, 438, 453, 454), (432, 431, 446, 447), (440, 439, 454, 455), (433, 432, 447, 448), (441, 440, 455, 456), (434, 433, 448, 449), (442, 441, 456, 457), (435, 434, 449, 450), (428, 81, 443), (307, 442, 457), (436, 435, 450, 451), (429, 428, 443, 444), (437, 436, 451, 452), (430, 429, 444, 445), (438, 437, 452, 453), (431, 430, 445, 446), (307, 457, 472), (451, 450, 465, 466), (444, 443, 458, 459), (452, 451, 466, 467), (445, 444, 459, 460), (453, 452, 467, 468), (446, 445, 460, 461), (454, 453, 468, 469), (447, 446, 461, 462), (455, 454, 469, 470), (448, 447, 462, 463), (456, 455, 470, 471), (449, 448, 463, 464), (457, 456, 471, 472), (450, 449, 464, 465), (443, 81, 458), (470, 469, 478, 479), (463, 462, 1, 476), (471, 470, 479, 480), (464, 463, 476, 2), (472, 471, 480, 481), (465, 464, 2, 3), (458, 81, 473), (307, 472, 481), (466, 465, 3, 4), (459, 458, 473, 474), (467, 466, 4, 477), (460, 459, 474, 0), (468, 467, 477, 5), (461, 460, 0, 475), (469, 468, 5, 478), (462, 461, 475, 1)])
me_pathfinding_sphere_0.update()
arm_armature = bpy.data.armatures.new('Armature')  # bones are not reproduced

# ---- objects
ob_armature = bpy.data.objects.new('Armature', arm_armature)
ob_unnamed_elevatortrashed_superhigh = bpy.data.objects.new('unnamed elevatortrashed superhigh', me_unnamed_elevatortrashed_superhigh)
ob_unnamed_elevatortrashed_frame_trashedelevator = bpy.data.objects.new('@unnamed elevatortrashed frame trashedelevator', me_unnamed_elevatortrashed_frame_trashedelevator)
ob_pathfinding_sphere_0 = bpy.data.objects.new('#pathfinding_sphere_0', me_pathfinding_sphere_0)

# ---- transforms, parenting, visibility, modifiers, constraints
ob_armature.location = (0.0, 0.0, 0.0)
ob_unnamed_elevatortrashed_superhigh.parent = ob_armature
ob_unnamed_elevatortrashed_superhigh.location = (0.0, 0.0, 0.0)
_vg = ob_unnamed_elevatortrashed_superhigh.vertex_groups.new(name='frame trashedelevator')
_vg.add([0, 1, 2, 3, 4, 5, 6, 7, 8, 9, 10, 11, 12, 13, 14, 15, 16, 17, 18, 19, 20, 21, 22, 23, 24, 25, 26, 27, 28, 29, 30, 31, 32, 33, 34, 35, 36, 37, 38, 39, 40, 41, 42, 43, 44, 45, 46, 47, 48, 49, 50, 51, 52, 53, 54, 55, 56, 57, 58, 59, 60, 61, 62, 63, 64, 65, 66, 67, 68, 69, 70, 71, 72, 73, 74, 75, 76, 77, 78, 79, 80, 81, 82, 83, 84, 85, 86, 87, 88, 89, 90, 91, 92, 93, 94, 95, 96, 97, 98, 99, 100, 101, 102, 103, 104, 105, 106, 107, 108, 109, 110, 111, 112, 113, 114, 115, 116, 117, 118, 119, 120, 121, 122, 123, 124, 125, 126, 127, 128, 129, 130, 131, 132, 133, 134, 135, 136, 137, 138, 139, 140, 141, 142, 143, 144, 145, 146, 147, 148, 149, 150, 151, 152, 153, 154, 155, 156, 157, 158, 159, 160, 161, 162, 163, 164, 165, 166, 167, 168, 169, 170, 171, 172, 173, 174, 175, 176, 177, 178, 179, 180, 181, 182, 183, 184, 185, 186, 187, 188, 189, 190, 191, 192, 193, 194, 195, 196, 197, 198, 199, 200, 201, 202, 203, 204, 205, 206, 207, 208, 209, 210, 211, 212, 213, 214, 215, 216, 217, 218, 219, 220, 221, 222, 223, 224, 225, 226, 227, 228, 229, 230], 1.0, 'REPLACE')
_m = ob_unnamed_elevatortrashed_superhigh.modifiers.new('Armature', 'ARMATURE')
_m.object = ob_armature
ob_unnamed_elevatortrashed_frame_trashedelevator.parent = ob_armature
ob_unnamed_elevatortrashed_frame_trashedelevator.location = (0.0, -1.0, 0.0)
ob_pathfinding_sphere_0.parent = ob_armature
ob_pathfinding_sphere_0.location = (0.0, -1.0, -20.0)
ob_pathfinding_sphere_0.scale = (150.0, 150.0, 150.0)

# ---- collection membership
col_collection.objects.link(ob_armature)
col_collection.objects.link(ob_unnamed_elevatortrashed_superhigh)
col_collection.objects.link(ob_unnamed_elevatortrashed_frame_trashedelevator)
col_collection.objects.link(ob_pathfinding_sphere_0)

# ---- scene / render settings (as saved in the file)
scene.frame_start = 1; scene.frame_end = 250; scene.frame_set(1)
scene.render.engine = 'BLENDER_EEVEE_NEXT'
scene.cycles.sampling_pattern = 'TABULATED_SOBOL'
scene.eevee.ray_tracing_options.trace_max_roughness = 0.0
bpy.context.view_layer.update()

# ---- added for rendering (the .blend has no active camera and no usable light): camera, sun
cam_auto = bpy.data.cameras.new('AutoCamera')
cam_auto.lens = 50.0
cam_auto.sensor_width = 36.0
cam_auto.clip_end = 8579.54
ob_auto_camera = bpy.data.objects.new('AutoCamera', cam_auto)
scene.collection.objects.link(ob_auto_camera)
ob_auto_camera.location = (488.865, -586.638, 378.556)
ob_auto_camera.rotation_euler = (1.09748, -7.21219e-08, 0.694738)
scene.camera = ob_auto_camera
light_auto_sun = bpy.data.lights.new('AutoSun', 'SUN')
light_auto_sun.energy = 3.0
light_auto_sun.angle = 0.0523599
ob_auto_sun = bpy.data.objects.new('AutoSun', light_auto_sun)
scene.collection.objects.link(ob_auto_sun)
ob_auto_sun.rotation_euler = (0.872665, 0.174533, 0.523599)
bpy.context.view_layer.update()

